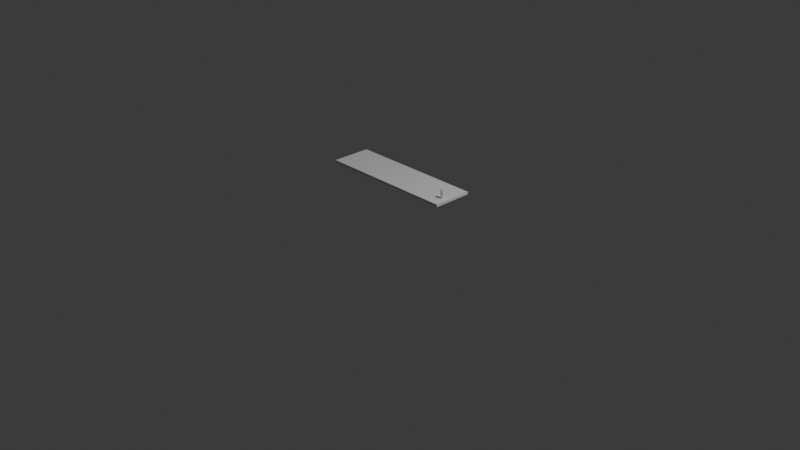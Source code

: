 # Source: blend.blend  (saved by Blender 4.2.66; exported with 4.5.12 LTS)
import bpy
from mathutils import Matrix  # noqa: F401  (used for matrix-valued properties, if any)

bpy.ops.wm.read_factory_settings(use_empty=True)
scene = bpy.context.scene
scene.name = 'Scene'

# ---- collections
col_collection = bpy.data.collections.new('Collection'); scene.collection.children.link(col_collection)

# ---- world
world_world = bpy.data.worlds.new('World'); scene.world = world_world
world_world.use_nodes = True; world_world.node_tree.nodes.clear()
_N = world_world.node_tree.nodes; _L = world_world.node_tree.links
n0 = _N.new('ShaderNodeOutputWorld'); n0.name = 'World Output'; n0.location = (300, 300)
n1 = _N.new('ShaderNodeBackground'); n1.name = 'Background'; n1.location = (10, 300)
n1.inputs[0].default_value = (0.05088, 0.05088, 0.05088, 1.0)
_L.new(n1.outputs[0], n0.inputs[0])
n0.is_active_output = True
world_world.color = (0.05088, 0.05088, 0.05088)
world_world.sun_shadow_jitter_overblur = 0.0

# ---- cameras
cam_camera = bpy.data.cameras.new('Camera')
cam_camera.clip_end = 100.0
cam_camera.ortho_scale = 7.314

# ---- lights
light_light = bpy.data.lights.new('Light', 'POINT')
light_light.energy = 1000.0
light_light.shadow_soft_size = 0.1

# ---- meshes
me_x = bpy.data.meshes.new('Куб')
me_x.from_pydata([(-1.0, 0.5395, -1.0), (-1.0, 0.5395, -0.9711), (-1.0, 1.0, -1.0), (-1.0, 1.0, -0.9711), (0.6053, 0.5395, -1.0), (0.6053, 0.5395, -0.9711), (0.6053, 1.0, -1.0), (0.6053, 1.0, -0.9711)], [], [(0, 1, 3, 2), (2, 3, 7, 6), (6, 7, 5, 4), (4, 5, 1, 0), (2, 6, 4, 0), (7, 3, 1, 5)])
_uv = me_x.uv_layers.new(name='UVКарта')
_uv.uv.foreach_set('vector', [0.375, 0.0, 0.625, 0.0, 0.625, 0.25, 0.375, 0.25, 0.375, 0.25, 0.625, 0.25, 0.625, 0.5, 0.375, 0.5, 0.375, 0.5, 0.625, 0.5, 0.625, 0.75, 0.375, 0.75, 0.375, 0.75, 0.625, 0.75, 0.625, 1.0, 0.375, 1.0, 0.125, 0.5, 0.375, 0.5, 0.375, 0.75, 0.125, 0.75, 0.625, 0.5, 0.875, 0.5, 0.875, 0.75, 0.625, 0.75])
me_x.update()
me_x_1 = bpy.data.meshes.new('Циліндр')
me_x_1.from_pydata([(0.0, 0.08, -1.0), (0.0, 0.08, -0.4302), (0.005023, 0.07984, -1.0), (0.005023, 0.07984, -0.4302), (0.01003, 0.07937, -1.0), (0.01003, 0.07937, -0.4302), (0.01499, 0.07858, -1.0), (0.01499, 0.07858, -0.4302), (0.0199, 0.07749, -1.0), (0.0199, 0.07749, -0.4302), (0.02472, 0.07608, -1.0), (0.02472, 0.07608, -0.4302), (0.02945, 0.07438, -1.0), (0.02945, 0.07438, -0.4302), (0.03406, 0.07239, -1.0), (0.03406, 0.07239, -0.4302), (0.03854, 0.0701, -1.0), (0.03854, 0.0701, -0.4302), (0.04287, 0.06755, -1.0), (0.04287, 0.06755, -0.4302), (0.04702, 0.06472, -1.0), (0.04702, 0.06472, -0.4302), (0.05099, 0.06164, -1.0), (0.05099, 0.06164, -0.4302), (0.05476, 0.05832, -1.0), (0.05476, 0.05832, -0.4302), (0.05832, 0.05476, -1.0), (0.05832, 0.05476, -0.4302), (0.06164, 0.05099, -1.0), (0.06164, 0.05099, -0.4302), (0.06472, 0.04702, -1.0), (0.06472, 0.04702, -0.4302), (0.06755, 0.04287, -1.0), (0.06755, 0.04287, -0.4302), (0.0701, 0.03854, -1.0), (0.0701, 0.03854, -0.4302), (0.07239, 0.03406, -1.0), (0.07239, 0.03406, -0.4302), (0.07438, 0.02945, -1.0), (0.07438, 0.02945, -0.4302), (0.07608, 0.02472, -1.0), (0.07608, 0.02472, -0.4302), (0.07749, 0.0199, -1.0), (0.07749, 0.0199, -0.4302), (0.07858, 0.01499, -1.0), (0.07858, 0.01499, -0.4302), (0.07937, 0.01003, -1.0), (0.07937, 0.01003, -0.4302), (0.07984, 0.005023, -1.0), (0.07984, 0.005023, -0.4302), (0.08, 0.0, -1.0), (0.08, 0.0, -0.4302), (0.07984, -0.005023, -1.0), (0.07984, -0.005023, -0.4302), (0.07937, -0.01003, -1.0), (0.07937, -0.01003, -0.4302), (0.07858, -0.01499, -1.0), (0.07858, -0.01499, -0.4302), (0.07749, -0.0199, -1.0), (0.07749, -0.0199, -0.4302), (0.07608, -0.02472, -1.0), (0.07608, -0.02472, -0.4302), (0.07438, -0.02945, -1.0), (0.07438, -0.02945, -0.4302), (0.07239, -0.03406, -1.0), (0.07239, -0.03406, -0.4302), (0.0701, -0.03854, -1.0), (0.0701, -0.03854, -0.4302), (0.06755, -0.04287, -1.0), (0.06755, -0.04287, -0.4302), (0.06472, -0.04702, -1.0), (0.06472, -0.04702, -0.4302), (0.06164, -0.05099, -1.0), (0.06164, -0.05099, -0.4302), (0.05832, -0.05476, -1.0), (0.05832, -0.05476, -0.4302), (0.05476, -0.05832, -1.0), (0.05476, -0.05832, -0.4302), (0.05099, -0.06164, -1.0), (0.05099, -0.06164, -0.4302), (0.04702, -0.06472, -1.0), (0.04702, -0.06472, -0.4302), (0.04287, -0.06755, -1.0), (0.04287, -0.06755, -0.4302), (0.03854, -0.0701, -1.0), (0.03854, -0.0701, -0.4302), (0.03406, -0.07239, -1.0), (0.03406, -0.07239, -0.4302), (0.02945, -0.07438, -1.0), (0.02945, -0.07438, -0.4302), (0.02472, -0.07608, -1.0), (0.02472, -0.07608, -0.4302), (0.0199, -0.07749, -1.0), (0.0199, -0.07749, -0.4302), (0.01499, -0.07858, -1.0), (0.01499, -0.07858, -0.4302), (0.01003, -0.07937, -1.0), (0.01003, -0.07937, -0.4302), (0.005023, -0.07984, -1.0), (0.005023, -0.07984, -0.4302), (0.0, -0.08, -1.0), (0.0, -0.08, -0.4302), (-0.005023, -0.07984, -1.0), (-0.005023, -0.07984, -0.4302), (-0.01003, -0.07937, -1.0), (-0.01003, -0.07937, -0.4302), (-0.01499, -0.07858, -1.0), (-0.01499, -0.07858, -0.4302), (-0.0199, -0.07749, -1.0), (-0.0199, -0.07749, -0.4302), (-0.02472, -0.07608, -1.0), (-0.02472, -0.07608, -0.4302), (-0.02945, -0.07438, -1.0), (-0.02945, -0.07438, -0.4302), (-0.03406, -0.07239, -1.0), (-0.03406, -0.07239, -0.4302), (-0.03854, -0.0701, -1.0), (-0.03854, -0.0701, -0.4302), (-0.04287, -0.06755, -1.0), (-0.04287, -0.06755, -0.4302), (-0.04702, -0.06472, -1.0), (-0.04702, -0.06472, -0.4302), (-0.05099, -0.06164, -1.0), (-0.05099, -0.06164, -0.4302), (-0.05476, -0.05832, -1.0), (-0.05476, -0.05832, -0.4302), (-0.05832, -0.05476, -1.0), (-0.05832, -0.05476, -0.4302), (-0.06164, -0.05099, -1.0), (-0.06164, -0.05099, -0.4302), (-0.06472, -0.04702, -1.0), (-0.06472, -0.04702, -0.4302), (-0.06755, -0.04287, -1.0), (-0.06755, -0.04287, -0.4302), (-0.0701, -0.03854, -1.0), (-0.0701, -0.03854, -0.4302), (-0.07239, -0.03406, -1.0), (-0.07239, -0.03406, -0.4302), (-0.07438, -0.02945, -1.0), (-0.07438, -0.02945, -0.4302), (-0.07608, -0.02472, -1.0), (-0.07608, -0.02472, -0.4302), (-0.07749, -0.0199, -1.0), (-0.07749, -0.0199, -0.4302), (-0.07858, -0.01499, -1.0), (-0.07858, -0.01499, -0.4302), (-0.07937, -0.01003, -1.0), (-0.07937, -0.01003, -0.4302), (-0.07984, -0.005023, -1.0), (-0.07984, -0.005023, -0.4302), (-0.08, 0.0, -1.0), (-0.08, 0.0, -0.4302), (-0.07984, 0.005023, -1.0), (-0.07984, 0.005023, -0.4302), (-0.07937, 0.01003, -1.0), (-0.07937, 0.01003, -0.4302), (-0.07858, 0.01499, -1.0), (-0.07858, 0.01499, -0.4302), (-0.07749, 0.0199, -1.0), (-0.07749, 0.0199, -0.4302), (-0.07608, 0.02472, -1.0), (-0.07608, 0.02472, -0.4302), (-0.07438, 0.02945, -1.0), (-0.07438, 0.02945, -0.4302), (-0.07239, 0.03406, -1.0), (-0.07239, 0.03406, -0.4302), (-0.0701, 0.03854, -1.0), (-0.0701, 0.03854, -0.4302), (-0.06755, 0.04287, -1.0), (-0.06755, 0.04287, -0.4302), (-0.06472, 0.04702, -1.0), (-0.06472, 0.04702, -0.4302), (-0.06164, 0.05099, -1.0), (-0.06164, 0.05099, -0.4302), (-0.05832, 0.05476, -1.0), (-0.05832, 0.05476, -0.4302), (-0.05476, 0.05832, -1.0), (-0.05476, 0.05832, -0.4302), (-0.05099, 0.06164, -1.0), (-0.05099, 0.06164, -0.4302), (-0.04702, 0.06472, -1.0), (-0.04702, 0.06472, -0.4302), (-0.04287, 0.06755, -1.0), (-0.04287, 0.06755, -0.4302), (-0.03854, 0.0701, -1.0), (-0.03854, 0.0701, -0.4302), (-0.03406, 0.07239, -1.0), (-0.03406, 0.07239, -0.4302), (-0.02945, 0.07438, -1.0), (-0.02945, 0.07438, -0.4302), (-0.02472, 0.07608, -1.0), (-0.02472, 0.07608, -0.4302), (-0.0199, 0.07749, -1.0), (-0.0199, 0.07749, -0.4302), (-0.01499, 0.07858, -1.0), (-0.01499, 0.07858, -0.4302), (-0.01003, 0.07937, -1.0), (-0.01003, 0.07937, -0.4302), (-0.005023, 0.07984, -1.0), (-0.005023, 0.07984, -0.4302), (0.0, 0.08, -0.4612), (0.005023, 0.07984, -0.4612), (0.01003, 0.07937, -0.4612), (0.01499, 0.07858, -0.4612), (0.0199, 0.07749, -0.4612), (0.02472, 0.07608, -0.4612), (0.02945, 0.07438, -0.4612), (0.03406, 0.07239, -0.4612), (0.03854, 0.0701, -0.4612), (0.04287, 0.06755, -0.4612), (0.04702, 0.06472, -0.4612), (0.05099, 0.06164, -0.4612), (0.05476, 0.05832, -0.4612), (0.05832, 0.05476, -0.4612), (0.06164, 0.05099, -0.4612), (0.06472, 0.04702, -0.4612), (0.06755, 0.04287, -0.4612), (0.0701, 0.03854, -0.4612), (0.07239, 0.03406, -0.4612), (0.07438, 0.02945, -0.4612), (0.07608, 0.02472, -0.4612), (0.07749, 0.0199, -0.4612), (0.07858, 0.01499, -0.4612), (0.07937, 0.01003, -0.4612), (0.07984, 0.005023, -0.4612), (0.08, 0.0, -0.4612), (0.07984, -0.005023, -0.4612), (0.07937, -0.01003, -0.4612), (0.07858, -0.01499, -0.4612), (0.07749, -0.0199, -0.4612), (0.07608, -0.02472, -0.4612), (0.07438, -0.02945, -0.4612), (0.07239, -0.03406, -0.4612), (0.0701, -0.03854, -0.4612), (0.06755, -0.04287, -0.4612), (0.06472, -0.04702, -0.4612), (0.06164, -0.05099, -0.4612), (0.05832, -0.05476, -0.4612), (0.05476, -0.05832, -0.4612), (0.05099, -0.06164, -0.4612), (0.04702, -0.06472, -0.4612), (0.04287, -0.06755, -0.4612), (0.03854, -0.0701, -0.4612), (0.03406, -0.07239, -0.4612), (0.02945, -0.07438, -0.4612), (0.02472, -0.07608, -0.4612), (0.0199, -0.07749, -0.4612), (0.01499, -0.07858, -0.4612), (0.01003, -0.07937, -0.4612), (0.005023, -0.07984, -0.4612), (0.0, -0.08, -0.4612), (-0.005023, -0.07984, -0.4612), (-0.01003, -0.07937, -0.4612), (-0.01499, -0.07858, -0.4612), (-0.0199, -0.07749, -0.4612), (-0.02472, -0.07608, -0.4612), (-0.02945, -0.07438, -0.4612), (-0.03406, -0.07239, -0.4612), (-0.03854, -0.0701, -0.4612), (-0.04287, -0.06755, -0.4612), (-0.04702, -0.06472, -0.4612), (-0.05099, -0.06164, -0.4612), (-0.05476, -0.05832, -0.4612), (-0.05832, -0.05476, -0.4612), (-0.06164, -0.05099, -0.4612), (-0.06472, -0.04702, -0.4612), (-0.06755, -0.04287, -0.4612), (-0.0701, -0.03854, -0.4612), (-0.07239, -0.03406, -0.4612), (-0.07438, -0.02945, -0.4612), (-0.07608, -0.02472, -0.4612), (-0.07749, -0.0199, -0.4612), (-0.07858, -0.01499, -0.4612), (-0.07937, -0.01003, -0.4612), (-0.07984, -0.005023, -0.4612), (-0.08, 0.0, -0.4612), (-0.07984, 0.005023, -0.4612), (-0.07937, 0.01003, -0.4612), (-0.07858, 0.01499, -0.4612), (-0.07749, 0.0199, -0.4612), (-0.07608, 0.02472, -0.4612), (-0.07438, 0.02945, -0.4612), (-0.07239, 0.03406, -0.4612), (-0.0701, 0.03854, -0.4612), (-0.06755, 0.04287, -0.4612), (-0.06472, 0.04702, -0.4612), (-0.06164, 0.05099, -0.4612), (-0.05832, 0.05476, -0.4612), (-0.05476, 0.05832, -0.4612), (-0.05099, 0.06164, -0.4612), (-0.04702, 0.06472, -0.4612), (-0.04287, 0.06755, -0.4612), (-0.03854, 0.0701, -0.4612), (-0.03406, 0.07239, -0.4612), (-0.02945, 0.07438, -0.4612), (-0.02472, 0.07608, -0.4612), (-0.0199, 0.07749, -0.4612), (-0.01499, 0.07858, -0.4612), (-0.01003, 0.07937, -0.4612), (-0.005023, 0.07984, -0.4612), (0.005023, 0.07984, -0.5147), (0.01003, 0.07937, -0.5147), (0.01499, 0.07858, -0.5147), (0.0199, 0.07749, -0.5147), (0.02472, 0.07608, -0.5147), (0.02945, 0.07438, -0.5147), (0.03406, 0.07239, -0.5147), (0.03854, 0.0701, -0.5147), (0.04287, 0.06755, -0.5147), (0.04702, 0.06472, -0.5147), (0.05099, 0.06164, -0.5147), (0.05476, 0.05832, -0.5147), (0.05832, 0.05476, -0.5147), (0.06164, 0.05099, -0.5147), (0.06472, 0.04702, -0.5147), (0.06755, 0.04287, -0.5147), (0.0701, 0.03854, -0.5147), (0.07239, 0.03406, -0.5147), (0.07438, 0.02945, -0.5147), (0.07608, 0.02472, -0.5147), (0.07749, 0.0199, -0.5147), (0.07858, 0.01499, -0.5147), (0.07937, 0.01003, -0.5147), (0.07984, 0.005023, -0.5147), (0.08, 0.0, -0.5147), (0.07984, -0.005023, -0.5147), (0.07937, -0.01003, -0.5147), (0.07858, -0.01499, -0.5147), (0.07749, -0.0199, -0.5147), (0.07608, -0.02472, -0.5147), (0.07438, -0.02945, -0.5147), (0.07239, -0.03406, -0.5147), (0.0701, -0.03854, -0.5147), (0.06755, -0.04287, -0.5147), (0.06472, -0.04702, -0.5147), (0.06164, -0.05099, -0.5147), (0.05832, -0.05476, -0.5147), (0.05476, -0.05832, -0.5147), (0.05099, -0.06164, -0.5147), (0.04702, -0.06472, -0.5147), (0.04287, -0.06755, -0.5147), (0.03854, -0.0701, -0.5147), (0.03406, -0.07239, -0.5147), (0.02945, -0.07438, -0.5147), (0.02472, -0.07608, -0.5147), (0.0199, -0.07749, -0.5147), (0.01499, -0.07858, -0.5147), (0.01003, -0.07937, -0.5147), (0.005023, -0.07984, -0.5147), (0.0, -0.08, -0.5147), (-0.005023, -0.07984, -0.5147), (-0.01003, -0.07937, -0.5147), (-0.01499, -0.07858, -0.5147), (-0.0199, -0.07749, -0.5147), (-0.02472, -0.07608, -0.5147), (-0.02945, -0.07438, -0.5147), (-0.03406, -0.07239, -0.5147), (-0.03854, -0.0701, -0.5147), (-0.04287, -0.06755, -0.5147), (-0.04702, -0.06472, -0.5147), (-0.05099, -0.06164, -0.5147), (-0.05476, -0.05832, -0.5147), (-0.05832, -0.05476, -0.5147), (-0.06164, -0.05099, -0.5147), (-0.06472, -0.04702, -0.5147), (-0.06755, -0.04287, -0.5147), (-0.0701, -0.03854, -0.5147), (-0.07239, -0.03406, -0.5147), (-0.07438, -0.02945, -0.5147), (-0.07608, -0.02472, -0.5147), (-0.07749, -0.0199, -0.5147), (-0.07858, -0.01499, -0.5147), (-0.07937, -0.01003, -0.5147), (-0.07984, -0.005023, -0.5147), (-0.08, 0.0, -0.5147), (-0.07984, 0.005023, -0.5147), (-0.07937, 0.01003, -0.5147), (-0.07858, 0.01499, -0.5147), (-0.07749, 0.0199, -0.5147), (-0.07608, 0.02472, -0.5147), (-0.07438, 0.02945, -0.5147), (-0.07239, 0.03406, -0.5147), (-0.0701, 0.03854, -0.5147), (-0.06755, 0.04287, -0.5147), (-0.06472, 0.04702, -0.5147), (-0.06164, 0.05099, -0.5147), (-0.05832, 0.05476, -0.5147), (-0.05476, 0.05832, -0.5147), (-0.05099, 0.06164, -0.5147), (-0.04702, 0.06472, -0.5147), (-0.04287, 0.06755, -0.5147), (-0.03854, 0.0701, -0.5147), (-0.03406, 0.07239, -0.5147), (-0.02945, 0.07438, -0.5147), (-0.02472, 0.07608, -0.5147), (-0.0199, 0.07749, -0.5147), (-0.01499, 0.07858, -0.5147), (-0.01003, 0.07937, -0.5147), (-0.005023, 0.07984, -0.5147), (0.0, 0.08, -0.5147), (0.0, 0.08, -0.4612), (0.005023, 0.07984, -0.4612), (0.01003, 0.07937, -0.4612), (0.01499, 0.07858, -0.4612), (0.0199, 0.07749, -0.4612), (0.02472, 0.07608, -0.4612), (0.02945, 0.07438, -0.4612), (0.03406, 0.07239, -0.4612), (0.03854, 0.0701, -0.4612), (0.04287, 0.06755, -0.4612), (0.04702, 0.06472, -0.4612), (0.05099, 0.06164, -0.4612), (0.05476, 0.05832, -0.4612), (0.05832, 0.05476, -0.4612), (0.06164, 0.05099, -0.4612), (0.06472, 0.04702, -0.4612), (0.06755, 0.04287, -0.4612), (0.0701, 0.03854, -0.4612), (0.07239, 0.03406, -0.4612), (0.07438, 0.02945, -0.4612), (0.07608, 0.02472, -0.4612), (0.07749, 0.0199, -0.4612), (0.07858, 0.01499, -0.4612), (0.07937, 0.01003, -0.4612), (0.07984, 0.005023, -0.4612), (0.08, 0.0, -0.4612), (0.07984, -0.005023, -0.4612), (0.07937, -0.01003, -0.4612), (0.07858, -0.01499, -0.4612), (0.07749, -0.0199, -0.4612), (0.07608, -0.02472, -0.4612), (0.07438, -0.02945, -0.4612), (0.07239, -0.03406, -0.4612), (0.0701, -0.03854, -0.4612), (0.06755, -0.04287, -0.4612), (0.06472, -0.04702, -0.4612), (0.06164, -0.05099, -0.4612), (0.05832, -0.05476, -0.4612), (0.05476, -0.05832, -0.4612), (0.05099, -0.06164, -0.4612), (0.04702, -0.06472, -0.4612), (0.04287, -0.06755, -0.4612), (0.03854, -0.0701, -0.4612), (0.03406, -0.07239, -0.4612), (0.02945, -0.07438, -0.4612), (0.02472, -0.07608, -0.4612), (0.0199, -0.07749, -0.4612), (0.01499, -0.07858, -0.4612), (0.01003, -0.07937, -0.4612), (0.005023, -0.07984, -0.4612), (0.0, -0.08, -0.4612), (-0.005023, -0.07984, -0.4612), (-0.01003, -0.07937, -0.4612), (-0.01499, -0.07858, -0.4612), (-0.0199, -0.07749, -0.4612), (-0.02472, -0.07608, -0.4612), (-0.02945, -0.07438, -0.4612), (-0.03406, -0.07239, -0.4612), (-0.03854, -0.0701, -0.4612), (-0.04287, -0.06755, -0.4612), (-0.04702, -0.06472, -0.4612), (-0.05099, -0.06164, -0.4612), (-0.05476, -0.05832, -0.4612), (-0.05832, -0.05476, -0.4612), (-0.06164, -0.05099, -0.4612), (-0.06472, -0.04702, -0.4612), (-0.06755, -0.04287, -0.4612), (-0.0701, -0.03854, -0.4612), (-0.07239, -0.03406, -0.4612), (-0.07438, -0.02945, -0.4612), (-0.07608, -0.02472, -0.4612), (-0.07749, -0.0199, -0.4612), (-0.07858, -0.01499, -0.4612), (-0.07937, -0.01003, -0.4612), (-0.07984, -0.005023, -0.4612), (-0.08, 0.0, -0.4612), (-0.07984, 0.005023, -0.4612), (-0.07937, 0.01003, -0.4612), (-0.07858, 0.01499, -0.4612), (-0.07749, 0.0199, -0.4612), (-0.07608, 0.02472, -0.4612), (-0.07438, 0.02945, -0.4612), (-0.07239, 0.03406, -0.4612), (-0.0701, 0.03854, -0.4612), (-0.06755, 0.04287, -0.4612), (-0.06472, 0.04702, -0.4612), (-0.06164, 0.05099, -0.4612), (-0.05832, 0.05476, -0.4612), (-0.05476, 0.05832, -0.4612), (-0.05099, 0.06164, -0.4612), (-0.04702, 0.06472, -0.4612), (-0.04287, 0.06755, -0.4612), (-0.03854, 0.0701, -0.4612), (-0.03406, 0.07239, -0.4612), (-0.02945, 0.07438, -0.4612), (-0.02472, 0.07608, -0.4612), (-0.0199, 0.07749, -0.4612), (-0.01499, 0.07858, -0.4612), (-0.01003, 0.07937, -0.4612), (-0.005023, 0.07984, -0.4612), (0.005023, 0.07984, -0.5147), (0.01003, 0.07937, -0.5147), (0.01499, 0.07858, -0.5147), (0.0199, 0.07749, -0.5147), (0.02472, 0.07608, -0.5147), (0.02945, 0.07438, -0.5147), (0.03406, 0.07239, -0.5147), (0.03854, 0.0701, -0.5147), (0.04287, 0.06755, -0.5147), (0.04702, 0.06472, -0.5147), (0.05099, 0.06164, -0.5147), (0.05476, 0.05832, -0.5147), (0.05832, 0.05476, -0.5147), (0.06164, 0.05099, -0.5147), (0.06472, 0.04702, -0.5147), (0.06755, 0.04287, -0.5147), (0.0701, 0.03854, -0.5147), (0.07239, 0.03406, -0.5147), (0.07438, 0.02945, -0.5147), (0.07608, 0.02472, -0.5147), (0.07749, 0.0199, -0.5147), (0.07858, 0.01499, -0.5147), (0.07937, 0.01003, -0.5147), (0.07984, 0.005023, -0.5147), (0.08, 0.0, -0.5147), (0.07984, -0.005023, -0.5147), (0.07937, -0.01003, -0.5147), (0.07858, -0.01499, -0.5147), (0.07749, -0.0199, -0.5147), (0.07608, -0.02472, -0.5147), (0.07438, -0.02945, -0.5147), (0.07239, -0.03406, -0.5147), (0.0701, -0.03854, -0.5147), (0.06755, -0.04287, -0.5147), (0.06472, -0.04702, -0.5147), (0.06164, -0.05099, -0.5147), (0.05832, -0.05476, -0.5147), (0.05476, -0.05832, -0.5147), (0.05099, -0.06164, -0.5147), (0.04702, -0.06472, -0.5147), (0.04287, -0.06755, -0.5147), (0.03854, -0.0701, -0.5147), (0.03406, -0.07239, -0.5147), (0.02945, -0.07438, -0.5147), (0.02472, -0.07608, -0.5147), (0.0199, -0.07749, -0.5147), (0.01499, -0.07858, -0.5147), (0.01003, -0.07937, -0.5147), (0.005023, -0.07984, -0.5147), (0.0, -0.08, -0.5147), (-0.005023, -0.07984, -0.5147), (-0.01003, -0.07937, -0.5147), (-0.01499, -0.07858, -0.5147), (-0.0199, -0.07749, -0.5147), (-0.02472, -0.07608, -0.5147), (-0.02945, -0.07438, -0.5147), (-0.03406, -0.07239, -0.5147), (-0.03854, -0.0701, -0.5147), (-0.04287, -0.06755, -0.5147), (-0.04702, -0.06472, -0.5147), (-0.05099, -0.06164, -0.5147), (-0.05476, -0.05832, -0.5147), (-0.05832, -0.05476, -0.5147), (-0.06164, -0.05099, -0.5147), (-0.06472, -0.04702, -0.5147), (-0.06755, -0.04287, -0.5147), (-0.0701, -0.03854, -0.5147), (-0.07239, -0.03406, -0.5147), (-0.07438, -0.02945, -0.5147), (-0.07608, -0.02472, -0.5147), (-0.07749, -0.0199, -0.5147), (-0.07858, -0.01499, -0.5147), (-0.07937, -0.01003, -0.5147), (-0.07984, -0.005023, -0.5147), (-0.08, 0.0, -0.5147), (-0.07984, 0.005023, -0.5147), (-0.07937, 0.01003, -0.5147), (-0.07858, 0.01499, -0.5147), (-0.07749, 0.0199, -0.5147), (-0.07608, 0.02472, -0.5147), (-0.07438, 0.02945, -0.5147), (-0.07239, 0.03406, -0.5147), (-0.0701, 0.03854, -0.5147), (-0.06755, 0.04287, -0.5147), (-0.06472, 0.04702, -0.5147), (-0.06164, 0.05099, -0.5147), (-0.05832, 0.05476, -0.5147), (-0.05476, 0.05832, -0.5147), (-0.05099, 0.06164, -0.5147), (-0.04702, 0.06472, -0.5147), (-0.04287, 0.06755, -0.5147), (-0.03854, 0.0701, -0.5147), (-0.03406, 0.07239, -0.5147), (-0.02945, 0.07438, -0.5147), (-0.02472, 0.07608, -0.5147), (-0.0199, 0.07749, -0.5147), (-0.01499, 0.07858, -0.5147), (-0.01003, 0.07937, -0.5147), (-0.005023, 0.07984, -0.5147), (0.0, 0.08, -0.5147), (0.0, 0.0576, -0.5072), (0.0, 0.0576, -0.4687), (-0.003617, 0.05749, -0.4687), (-0.007219, 0.05715, -0.4687), (-0.01079, 0.05658, -0.4687), (-0.01433, 0.05579, -0.4687), (-0.0178, 0.05478, -0.4687), (-0.0212, 0.05356, -0.4687), (-0.02453, 0.05212, -0.4687), (-0.02775, 0.05048, -0.4687), (-0.03086, 0.04864, -0.4687), (-0.03386, 0.0466, -0.4687), (-0.03672, 0.04438, -0.4687), (-0.03943, 0.04199, -0.4687), (-0.04199, 0.03943, -0.4687), (-0.04438, 0.03672, -0.4687), (-0.0466, 0.03386, -0.4687), (-0.04864, 0.03086, -0.4687), (-0.05048, 0.02775, -0.4687), (-0.05212, 0.02453, -0.4687), (-0.05356, 0.0212, -0.4687), (-0.05478, 0.0178, -0.4687), (-0.05579, 0.01433, -0.4687), (-0.05658, 0.01079, -0.4687), (-0.05715, 0.007219, -0.4687), (-0.05749, 0.003617, -0.4687), (-0.0576, -6.675e-08, -0.4687), (-0.05749, -0.003617, -0.4687), (-0.05715, -0.00722, -0.4687), (-0.05658, -0.01079, -0.4687), (-0.05579, -0.01433, -0.4687), (-0.05478, -0.0178, -0.4687), (-0.05356, -0.0212, -0.4687), (-0.05212, -0.02453, -0.4687), (-0.05048, -0.02775, -0.4687), (-0.04864, -0.03086, -0.4687), (-0.0466, -0.03386, -0.4687), (-0.04438, -0.03672, -0.4687), (-0.04199, -0.03943, -0.4687), (-0.03943, -0.04199, -0.4687), (-0.03672, -0.04438, -0.4687), (-0.03386, -0.0466, -0.4687), (-0.03086, -0.04864, -0.4687), (-0.02775, -0.05048, -0.4687), (-0.02453, -0.05212, -0.4687), (-0.0212, -0.05356, -0.4687), (-0.0178, -0.05478, -0.4687), (-0.01433, -0.05579, -0.4687), (-0.01079, -0.05658, -0.4687), (-0.007219, -0.05715, -0.4687), (-0.003617, -0.05749, -0.4687), (0.0, -0.0576, -0.4687), (0.003617, -0.05749, -0.4687), (0.007219, -0.05715, -0.4687), (0.01079, -0.05658, -0.4687), (0.01433, -0.05579, -0.4687), (0.0178, -0.05478, -0.4687), (0.0212, -0.05356, -0.4687), (0.02453, -0.05212, -0.4687), (0.02775, -0.05048, -0.4687), (0.03086, -0.04864, -0.4687), (0.03386, -0.0466, -0.4687), (0.03672, -0.04438, -0.4687), (0.03943, -0.04199, -0.4687), (0.04199, -0.03943, -0.4687), (0.04438, -0.03672, -0.4687), (0.0466, -0.03386, -0.4687), (0.04864, -0.03086, -0.4687), (0.05048, -0.02775, -0.4687), (0.05212, -0.02453, -0.4687), (0.05356, -0.0212, -0.4687), (0.05478, -0.0178, -0.4687), (0.05579, -0.01433, -0.4687), (0.05658, -0.01079, -0.4687), (0.05715, -0.00722, -0.4687), (0.05749, -0.003617, -0.4687), (0.0576, -6.675e-08, -0.4687), (0.05749, 0.003617, -0.4687), (0.05715, 0.007219, -0.4687), (0.05658, 0.01079, -0.4687), (0.05579, 0.01433, -0.4687), (0.05478, 0.0178, -0.4687), (0.05356, 0.0212, -0.4687), (0.05212, 0.02453, -0.4687), (0.05048, 0.02775, -0.4687), (0.04864, 0.03086, -0.4687), (0.0466, 0.03386, -0.4687), (0.04438, 0.03672, -0.4687), (0.04199, 0.03943, -0.4687), (0.03943, 0.04199, -0.4687), (0.03672, 0.04438, -0.4687), (0.03386, 0.0466, -0.4687), (0.03086, 0.04864, -0.4687), (0.02775, 0.05048, -0.4687), (0.02453, 0.05212, -0.4687), (0.0212, 0.05356, -0.4687), (0.0178, 0.05478, -0.4687), (0.01433, 0.05579, -0.4687), (0.01079, 0.05658, -0.4687), (0.007219, 0.05715, -0.4687), (0.003617, 0.05749, -0.4687), (0.003617, 0.05749, -0.5072), (0.007219, 0.05715, -0.5072), (0.01079, 0.05658, -0.5072), (0.01433, 0.05579, -0.5072), (0.0178, 0.05478, -0.5072), (0.0212, 0.05356, -0.5072), (0.02453, 0.05212, -0.5072), (0.02775, 0.05048, -0.5072), (0.03086, 0.04864, -0.5072), (0.03386, 0.0466, -0.5072), (0.03672, 0.04438, -0.5072), (0.03943, 0.04199, -0.5072), (0.04199, 0.03943, -0.5072), (0.04438, 0.03672, -0.5072), (0.0466, 0.03386, -0.5072), (0.04864, 0.03086, -0.5072), (0.05048, 0.02775, -0.5072), (0.05212, 0.02453, -0.5072), (0.05356, 0.0212, -0.5072), (0.05478, 0.0178, -0.5072), (0.05579, 0.01433, -0.5072), (0.05658, 0.01079, -0.5072), (0.05715, 0.007219, -0.5072), (0.05749, 0.003617, -0.5072), (0.0576, -6.675e-08, -0.5072), (0.05749, -0.003617, -0.5072), (0.05715, -0.00722, -0.5072), (0.05658, -0.01079, -0.5072), (0.05579, -0.01433, -0.5072), (0.05478, -0.0178, -0.5072), (0.05356, -0.0212, -0.5072), (0.05212, -0.02453, -0.5072), (0.05048, -0.02775, -0.5072), (0.04864, -0.03086, -0.5072), (0.0466, -0.03386, -0.5072), (0.04438, -0.03672, -0.5072), (0.04199, -0.03943, -0.5072), (0.03943, -0.04199, -0.5072), (0.03672, -0.04438, -0.5072), (0.03386, -0.0466, -0.5072), (0.03086, -0.04864, -0.5072), (0.02775, -0.05048, -0.5072), (0.02453, -0.05212, -0.5072), (0.0212, -0.05356, -0.5072), (0.0178, -0.05478, -0.5072), (0.01433, -0.05579, -0.5072), (0.01079, -0.05658, -0.5072), (0.007219, -0.05715, -0.5072), (0.003617, -0.05749, -0.5072), (0.0, -0.0576, -0.5072), (-0.003617, -0.05749, -0.5072), (-0.007219, -0.05715, -0.5072), (-0.01079, -0.05658, -0.5072), (-0.01433, -0.05579, -0.5072), (-0.0178, -0.05478, -0.5072), (-0.0212, -0.05356, -0.5072), (-0.02453, -0.05212, -0.5072), (-0.02775, -0.05048, -0.5072), (-0.03086, -0.04864, -0.5072), (-0.03386, -0.0466, -0.5072), (-0.03672, -0.04438, -0.5072), (-0.03943, -0.04199, -0.5072), (-0.04199, -0.03943, -0.5072), (-0.04438, -0.03672, -0.5072), (-0.0466, -0.03386, -0.5072), (-0.04864, -0.03086, -0.5072), (-0.05048, -0.02775, -0.5072), (-0.05212, -0.02453, -0.5072), (-0.05356, -0.0212, -0.5072), (-0.05478, -0.0178, -0.5072), (-0.05579, -0.01433, -0.5072), (-0.05658, -0.01079, -0.5072), (-0.05715, -0.00722, -0.5072), (-0.05749, -0.003617, -0.5072), (-0.0576, -6.675e-08, -0.5072), (-0.05749, 0.003617, -0.5072), (-0.05715, 0.007219, -0.5072), (-0.05658, 0.01079, -0.5072), (-0.05579, 0.01433, -0.5072), (-0.05478, 0.0178, -0.5072), (-0.05356, 0.0212, -0.5072), (-0.05212, 0.02453, -0.5072), (-0.05048, 0.02775, -0.5072), (-0.04864, 0.03086, -0.5072), (-0.0466, 0.03386, -0.5072), (-0.04438, 0.03672, -0.5072), (-0.04199, 0.03943, -0.5072), (-0.03943, 0.04199, -0.5072), (-0.03672, 0.04438, -0.5072), (-0.03386, 0.0466, -0.5072), (-0.03086, 0.04864, -0.5072), (-0.02775, 0.05048, -0.5072), (-0.02453, 0.05212, -0.5072), (-0.0212, 0.05356, -0.5072), (-0.0178, 0.05478, -0.5072), (-0.01433, 0.05579, -0.5072), (-0.01079, 0.05658, -0.5072), (-0.007219, 0.05715, -0.5072), (-0.003617, 0.05749, -0.5072)], [], [(200, 1, 3, 201), (201, 3, 5, 202), (202, 5, 7, 203), (203, 7, 9, 204), (204, 9, 11, 205), (205, 11, 13, 206), (206, 13, 15, 207), (207, 15, 17, 208), (208, 17, 19, 209), (209, 19, 21, 210), (210, 21, 23, 211), (211, 23, 25, 212), (212, 25, 27, 213), (213, 27, 29, 214), (214, 29, 31, 215), (215, 31, 33, 216), (216, 33, 35, 217), (217, 35, 37, 218), (218, 37, 39, 219), (219, 39, 41, 220), (220, 41, 43, 221), (221, 43, 45, 222), (222, 45, 47, 223), (223, 47, 49, 224), (224, 49, 51, 225), (225, 51, 53, 226), (226, 53, 55, 227), (227, 55, 57, 228), (228, 57, 59, 229), (229, 59, 61, 230), (230, 61, 63, 231), (231, 63, 65, 232), (232, 65, 67, 233), (233, 67, 69, 234), (234, 69, 71, 235), (235, 71, 73, 236), (236, 73, 75, 237), (237, 75, 77, 238), (238, 77, 79, 239), (239, 79, 81, 240), (240, 81, 83, 241), (241, 83, 85, 242), (242, 85, 87, 243), (243, 87, 89, 244), (244, 89, 91, 245), (245, 91, 93, 246), (246, 93, 95, 247), (247, 95, 97, 248), (248, 97, 99, 249), (249, 99, 101, 250), (250, 101, 103, 251), (251, 103, 105, 252), (252, 105, 107, 253), (253, 107, 109, 254), (254, 109, 111, 255), (255, 111, 113, 256), (256, 113, 115, 257), (257, 115, 117, 258), (258, 117, 119, 259), (259, 119, 121, 260), (260, 121, 123, 261), (261, 123, 125, 262), (262, 125, 127, 263), (263, 127, 129, 264), (264, 129, 131, 265), (265, 131, 133, 266), (266, 133, 135, 267), (267, 135, 137, 268), (268, 137, 139, 269), (269, 139, 141, 270), (270, 141, 143, 271), (271, 143, 145, 272), (272, 145, 147, 273), (273, 147, 149, 274), (274, 149, 151, 275), (275, 151, 153, 276), (276, 153, 155, 277), (277, 155, 157, 278), (278, 157, 159, 279), (279, 159, 161, 280), (280, 161, 163, 281), (281, 163, 165, 282), (282, 165, 167, 283), (283, 167, 169, 284), (284, 169, 171, 285), (285, 171, 173, 286), (286, 173, 175, 287), (287, 175, 177, 288), (288, 177, 179, 289), (289, 179, 181, 290), (290, 181, 183, 291), (291, 183, 185, 292), (292, 185, 187, 293), (293, 187, 189, 294), (294, 189, 191, 295), (295, 191, 193, 296), (296, 193, 195, 297), (297, 195, 197, 298), (3, 1, 199, 197, 195, 193, 191, 189, 187, 185, 183, 181, 179, 177, 175, 173, 171, 169, 167, 165, 163, 161, 159, 157, 155, 153, 151, 149, 147, 145, 143, 141, 139, 137, 135, 133, 131, 129, 127, 125, 123, 121, 119, 117, 115, 113, 111, 109, 107, 105, 103, 101, 99, 97, 95, 93, 91, 89, 87, 85, 83, 81, 79, 77, 75, 73, 71, 69, 67, 65, 63, 61, 59, 57, 55, 53, 51, 49, 47, 45, 43, 41, 39, 37, 35, 33, 31, 29, 27, 25, 23, 21, 19, 17, 15, 13, 11, 9, 7, 5), (298, 197, 199, 299), (299, 199, 1, 200), (0, 2, 4, 6, 8, 10, 12, 14, 16, 18, 20, 22, 24, 26, 28, 30, 32, 34, 36, 38, 40, 42, 44, 46, 48, 50, 52, 54, 56, 58, 60, 62, 64, 66, 68, 70, 72, 74, 76, 78, 80, 82, 84, 86, 88, 90, 92, 94, 96, 98, 100, 102, 104, 106, 108, 110, 112, 114, 116, 118, 120, 122, 124, 126, 128, 130, 132, 134, 136, 138, 140, 142, 144, 146, 148, 150, 152, 154, 156, 158, 160, 162, 164, 166, 168, 170, 172, 174, 176, 178, 180, 182, 184, 186, 188, 190, 192, 194, 196, 198), (266, 267, 634, 635), (341, 340, 741, 742), (267, 268, 633, 634), (340, 339, 740, 741), (268, 269, 632, 633), (339, 338, 739, 740), (269, 270, 631, 632), (338, 337, 738, 739), (270, 271, 630, 631), (337, 336, 737, 738), (271, 272, 629, 630), (336, 335, 736, 737), (272, 273, 628, 629), (335, 334, 735, 736), (273, 274, 627, 628), (334, 333, 734, 735), (274, 275, 626, 627), (333, 332, 733, 734), (275, 276, 625, 626), (332, 331, 732, 733), (276, 277, 624, 625), (331, 330, 731, 732), (277, 278, 623, 624), (330, 329, 730, 731), (278, 279, 622, 623), (329, 328, 729, 730), (279, 280, 621, 622), (328, 327, 728, 729), (280, 281, 620, 621), (327, 326, 727, 728), (281, 282, 619, 620), (326, 325, 726, 727), (282, 283, 618, 619), (325, 324, 725, 726), (283, 284, 617, 618), (324, 323, 724, 725), (284, 285, 616, 617), (323, 322, 723, 724), (285, 286, 615, 616), (322, 321, 722, 723), (286, 287, 614, 615), (321, 320, 721, 722), (287, 288, 613, 614), (320, 319, 720, 721), (288, 289, 612, 613), (319, 318, 719, 720), (289, 290, 611, 612), (318, 317, 718, 719), (290, 291, 610, 611), (317, 316, 717, 718), (291, 292, 609, 610), (316, 315, 716, 717), (292, 293, 608, 609), (315, 314, 715, 716), (293, 294, 607, 608), (314, 313, 714, 715), (294, 295, 606, 607), (313, 312, 713, 714), (295, 296, 605, 606), (312, 311, 712, 713), (296, 297, 604, 605), (311, 310, 711, 712), (297, 298, 603, 604), (310, 309, 710, 711), (298, 299, 602, 603), (309, 308, 709, 710), (299, 200, 601, 602), (308, 307, 708, 709), (307, 306, 707, 708), (306, 305, 706, 707), (305, 304, 705, 706), (304, 303, 704, 705), (200, 201, 700, 601), (303, 302, 703, 704), (201, 202, 699, 700), (302, 301, 702, 703), (202, 203, 698, 699), (301, 300, 701, 702), (203, 204, 697, 698), (300, 399, 600, 701), (204, 205, 696, 697), (205, 206, 695, 696), (206, 207, 694, 695), (207, 208, 693, 694), (208, 209, 692, 693), (399, 398, 799, 600), (209, 210, 691, 692), (398, 397, 798, 799), (210, 211, 690, 691), (397, 396, 797, 798), (211, 212, 689, 690), (396, 395, 796, 797), (212, 213, 688, 689), (395, 394, 795, 796), (213, 214, 687, 688), (394, 393, 794, 795), (214, 215, 686, 687), (393, 392, 793, 794), (215, 216, 685, 686), (392, 391, 792, 793), (0, 399, 300, 2), (2, 300, 301, 4), (4, 301, 302, 6), (6, 302, 303, 8), (8, 303, 304, 10), (10, 304, 305, 12), (12, 305, 306, 14), (14, 306, 307, 16), (16, 307, 308, 18), (18, 308, 309, 20), (20, 309, 310, 22), (22, 310, 311, 24), (24, 311, 312, 26), (26, 312, 313, 28), (28, 313, 314, 30), (30, 314, 315, 32), (32, 315, 316, 34), (34, 316, 317, 36), (36, 317, 318, 38), (38, 318, 319, 40), (40, 319, 320, 42), (42, 320, 321, 44), (44, 321, 322, 46), (46, 322, 323, 48), (48, 323, 324, 50), (50, 324, 325, 52), (52, 325, 326, 54), (54, 326, 327, 56), (56, 327, 328, 58), (58, 328, 329, 60), (60, 329, 330, 62), (62, 330, 331, 64), (64, 331, 332, 66), (66, 332, 333, 68), (68, 333, 334, 70), (70, 334, 335, 72), (72, 335, 336, 74), (74, 336, 337, 76), (76, 337, 338, 78), (78, 338, 339, 80), (80, 339, 340, 82), (82, 340, 341, 84), (84, 341, 342, 86), (86, 342, 343, 88), (88, 343, 344, 90), (90, 344, 345, 92), (92, 345, 346, 94), (94, 346, 347, 96), (96, 347, 348, 98), (98, 348, 349, 100), (100, 349, 350, 102), (102, 350, 351, 104), (104, 351, 352, 106), (106, 352, 353, 108), (108, 353, 354, 110), (110, 354, 355, 112), (112, 355, 356, 114), (114, 356, 357, 116), (116, 357, 358, 118), (118, 358, 359, 120), (120, 359, 360, 122), (122, 360, 361, 124), (124, 361, 362, 126), (126, 362, 363, 128), (128, 363, 364, 130), (130, 364, 365, 132), (132, 365, 366, 134), (134, 366, 367, 136), (136, 367, 368, 138), (138, 368, 369, 140), (140, 369, 370, 142), (142, 370, 371, 144), (144, 371, 372, 146), (146, 372, 373, 148), (148, 373, 374, 150), (150, 374, 375, 152), (152, 375, 376, 154), (154, 376, 377, 156), (156, 377, 378, 158), (158, 378, 379, 160), (160, 379, 380, 162), (162, 380, 381, 164), (164, 381, 382, 166), (166, 382, 383, 168), (168, 383, 384, 170), (170, 384, 385, 172), (172, 385, 386, 174), (174, 386, 387, 176), (176, 387, 388, 178), (178, 388, 389, 180), (180, 389, 390, 182), (182, 390, 391, 184), (184, 391, 392, 186), (186, 392, 393, 188), (188, 393, 394, 190), (190, 394, 395, 192), (192, 395, 396, 194), (194, 396, 397, 196), (196, 397, 398, 198), (198, 398, 399, 0), (380, 281, 481, 580), (329, 230, 430, 529), (381, 282, 482, 581), (330, 231, 431, 530), (382, 283, 483, 582), (331, 232, 432, 531), (383, 284, 484, 583), (332, 233, 433, 532), (384, 285, 485, 584), (333, 234, 434, 533), (385, 286, 486, 585), (334, 235, 435, 534), (386, 287, 487, 586), (335, 236, 436, 535), (387, 288, 488, 587), (336, 237, 437, 536), (388, 289, 489, 588), (337, 238, 438, 537), (389, 290, 490, 589), (338, 239, 439, 538), (390, 291, 491, 590), (339, 240, 440, 539), (391, 292, 492, 591), (340, 241, 441, 540), (392, 293, 493, 592), (341, 242, 442, 541), (393, 294, 494, 593), (342, 243, 443, 542), (394, 295, 495, 594), (343, 244, 444, 543), (395, 296, 496, 595), (344, 245, 445, 544), (396, 297, 497, 596), (345, 246, 446, 545), (397, 298, 498, 597), (346, 247, 447, 546), (398, 299, 499, 598), (347, 248, 448, 547), (348, 249, 449, 548), (349, 250, 450, 549), (350, 251, 451, 550), (351, 252, 452, 551), (300, 201, 401, 500), (352, 253, 453, 552), (301, 202, 402, 501), (353, 254, 454, 553), (302, 203, 403, 502), (354, 255, 455, 554), (303, 204, 404, 503), (355, 256, 456, 555), (304, 205, 405, 504), (356, 257, 457, 556), (305, 206, 406, 505), (200, 399, 599, 400), (357, 258, 458, 557), (306, 207, 407, 506), (358, 259, 459, 558), (307, 208, 408, 507), (359, 260, 460, 559), (308, 209, 409, 508), (360, 261, 461, 560), (309, 210, 410, 509), (361, 262, 462, 561), (310, 211, 411, 510), (362, 263, 463, 562), (311, 212, 412, 511), (363, 264, 464, 563), (312, 213, 413, 512), (364, 265, 465, 564), (313, 214, 414, 513), (365, 266, 466, 565), (314, 215, 415, 514), (366, 267, 467, 566), (315, 216, 416, 515), (367, 268, 468, 567), (316, 217, 417, 516), (368, 269, 469, 568), (317, 218, 418, 517), (369, 270, 470, 569), (318, 219, 419, 518), (370, 271, 471, 570), (319, 220, 420, 519), (371, 272, 472, 571), (320, 221, 421, 520), (372, 273, 473, 572), (321, 222, 422, 521), (373, 274, 474, 573), (322, 223, 423, 522), (374, 275, 475, 574), (323, 224, 424, 523), (375, 276, 476, 575), (324, 225, 425, 524), (376, 277, 477, 576), (325, 226, 426, 525), (377, 278, 478, 577), (326, 227, 427, 526), (378, 279, 479, 578), (327, 228, 428, 527), (379, 280, 480, 579), (328, 229, 429, 528), (799, 602, 601, 600), (798, 603, 602, 799), (797, 604, 603, 798), (796, 605, 604, 797), (795, 606, 605, 796), (794, 607, 606, 795), (793, 608, 607, 794), (792, 609, 608, 793), (791, 610, 609, 792), (790, 611, 610, 791), (789, 612, 611, 790), (788, 613, 612, 789), (787, 614, 613, 788), (786, 615, 614, 787), (785, 616, 615, 786), (784, 617, 616, 785), (783, 618, 617, 784), (782, 619, 618, 783), (781, 620, 619, 782), (780, 621, 620, 781), (779, 622, 621, 780), (778, 623, 622, 779), (777, 624, 623, 778), (776, 625, 624, 777), (775, 626, 625, 776), (774, 627, 626, 775), (773, 628, 627, 774), (772, 629, 628, 773), (771, 630, 629, 772), (770, 631, 630, 771), (769, 632, 631, 770), (768, 633, 632, 769), (767, 634, 633, 768), (766, 635, 634, 767), (765, 636, 635, 766), (764, 637, 636, 765), (763, 638, 637, 764), (762, 639, 638, 763), (761, 640, 639, 762), (760, 641, 640, 761), (759, 642, 641, 760), (758, 643, 642, 759), (757, 644, 643, 758), (756, 645, 644, 757), (755, 646, 645, 756), (754, 647, 646, 755), (753, 648, 647, 754), (752, 649, 648, 753), (751, 650, 649, 752), (750, 651, 650, 751), (749, 652, 651, 750), (748, 653, 652, 749), (747, 654, 653, 748), (746, 655, 654, 747), (745, 656, 655, 746), (744, 657, 656, 745), (743, 658, 657, 744), (742, 659, 658, 743), (741, 660, 659, 742), (740, 661, 660, 741), (739, 662, 661, 740), (738, 663, 662, 739), (737, 664, 663, 738), (736, 665, 664, 737), (735, 666, 665, 736), (734, 667, 666, 735), (733, 668, 667, 734), (732, 669, 668, 733), (731, 670, 669, 732), (730, 671, 670, 731), (729, 672, 671, 730), (728, 673, 672, 729), (727, 674, 673, 728), (726, 675, 674, 727), (725, 676, 675, 726), (724, 677, 676, 725), (723, 678, 677, 724), (722, 679, 678, 723), (721, 680, 679, 722), (720, 681, 680, 721), (719, 682, 681, 720), (718, 683, 682, 719), (717, 684, 683, 718), (716, 685, 684, 717), (715, 686, 685, 716), (714, 687, 686, 715), (713, 688, 687, 714), (712, 689, 688, 713), (711, 690, 689, 712), (710, 691, 690, 711), (709, 692, 691, 710), (708, 693, 692, 709), (707, 694, 693, 708), (706, 695, 694, 707), (705, 696, 695, 706), (704, 697, 696, 705), (703, 698, 697, 704), (702, 699, 698, 703), (701, 700, 699, 702), (600, 601, 700, 701), (342, 341, 742, 743), (265, 266, 635, 636), (343, 342, 743, 744), (264, 265, 636, 637), (344, 343, 744, 745), (263, 264, 637, 638), (345, 344, 745, 746), (262, 263, 638, 639), (346, 345, 746, 747), (261, 262, 639, 640), (347, 346, 747, 748), (260, 261, 640, 641), (348, 347, 748, 749), (259, 260, 641, 642), (349, 348, 749, 750), (258, 259, 642, 643), (350, 349, 750, 751), (257, 258, 643, 644), (351, 350, 751, 752), (256, 257, 644, 645), (352, 351, 752, 753), (255, 256, 645, 646), (353, 352, 753, 754), (254, 255, 646, 647), (354, 353, 754, 755), (253, 254, 647, 648), (355, 354, 755, 756), (252, 253, 648, 649), (356, 355, 756, 757), (251, 252, 649, 650), (357, 356, 757, 758), (250, 251, 650, 651), (358, 357, 758, 759), (249, 250, 651, 652), (359, 358, 759, 760), (248, 249, 652, 653), (360, 359, 760, 761), (247, 248, 653, 654), (361, 360, 761, 762), (246, 247, 654, 655), (362, 361, 762, 763), (245, 246, 655, 656), (363, 362, 763, 764), (244, 245, 656, 657), (364, 363, 764, 765), (243, 244, 657, 658), (365, 364, 765, 766), (242, 243, 658, 659), (366, 365, 766, 767), (241, 242, 659, 660), (367, 366, 767, 768), (240, 241, 660, 661), (368, 367, 768, 769), (239, 240, 661, 662), (369, 368, 769, 770), (238, 239, 662, 663), (370, 369, 770, 771), (237, 238, 663, 664), (371, 370, 771, 772), (236, 237, 664, 665), (372, 371, 772, 773), (235, 236, 665, 666), (373, 372, 773, 774), (234, 235, 666, 667), (374, 373, 774, 775), (233, 234, 667, 668), (375, 374, 775, 776), (232, 233, 668, 669), (376, 375, 776, 777), (231, 232, 669, 670), (377, 376, 777, 778), (230, 231, 670, 671), (378, 377, 778, 779), (229, 230, 671, 672), (379, 378, 779, 780), (228, 229, 672, 673), (380, 379, 780, 781), (227, 228, 673, 674), (381, 380, 781, 782), (226, 227, 674, 675), (382, 381, 782, 783), (225, 226, 675, 676), (383, 382, 783, 784), (224, 225, 676, 677), (384, 383, 784, 785), (223, 224, 677, 678), (385, 384, 785, 786), (222, 223, 678, 679), (386, 385, 786, 787), (221, 222, 679, 680), (387, 386, 787, 788), (220, 221, 680, 681), (388, 387, 788, 789), (219, 220, 681, 682), (389, 388, 789, 790), (218, 219, 682, 683), (390, 389, 790, 791), (217, 218, 683, 684), (391, 390, 791, 792), (216, 217, 684, 685)])
_uv = me_x_1.uv_layers.new(name='UVКарта')
_uv.uv.foreach_set('vector', [1.0, 0.9728, 1.0, 1.0, 0.99, 1.0, 0.99, 0.9728, 0.99, 0.9728, 0.99, 1.0, 0.98, 1.0, 0.98, 0.9728, 0.98, 0.9728, 0.98, 1.0, 0.97, 1.0, 0.97, 0.9728, 0.97, 0.9728, 0.97, 1.0, 0.96, 1.0, 0.96, 0.9728, 0.96, 0.9728, 0.96, 1.0, 0.95, 1.0, 0.95, 0.9728, 0.95, 0.9728, 0.95, 1.0, 0.94, 1.0, 0.94, 0.9728, 0.94, 0.9728, 0.94, 1.0, 0.93, 1.0, 0.93, 0.9728, 0.93, 0.9728, 0.93, 1.0, 0.92, 1.0, 0.92, 0.9728, 0.92, 0.9728, 0.92, 1.0, 0.91, 1.0, 0.91, 0.9728, 0.91, 0.9728, 0.91, 1.0, 0.9, 1.0, 0.9, 0.9728, 0.9, 0.9728, 0.9, 1.0, 0.89, 1.0, 0.89, 0.9728, 0.89, 0.9728, 0.89, 1.0, 0.88, 1.0, 0.88, 0.9728, 0.88, 0.9728, 0.88, 1.0, 0.87, 1.0, 0.87, 0.9728, 0.87, 0.9728, 0.87, 1.0, 0.86, 1.0, 0.86, 0.9728, 0.86, 0.9728, 0.86, 1.0, 0.85, 1.0, 0.85, 0.9728, 0.85, 0.9728, 0.85, 1.0, 0.84, 1.0, 0.84, 0.9728, 0.84, 0.9728, 0.84, 1.0, 0.83, 1.0, 0.83, 0.9728, 0.83, 0.9728, 0.83, 1.0, 0.82, 1.0, 0.82, 0.9728, 0.82, 0.9728, 0.82, 1.0, 0.81, 1.0, 0.81, 0.9728, 0.81, 0.9728, 0.81, 1.0, 0.8, 1.0, 0.8, 0.9728, 0.8, 0.9728, 0.8, 1.0, 0.79, 1.0, 0.79, 0.9728, 0.79, 0.9728, 0.79, 1.0, 0.78, 1.0, 0.78, 0.9728, 0.78, 0.9728, 0.78, 1.0, 0.77, 1.0, 0.77, 0.9728, 0.77, 0.9728, 0.77, 1.0, 0.76, 1.0, 0.76, 0.9728, 0.76, 0.9728, 0.76, 1.0, 0.75, 1.0, 0.75, 0.9728, 0.75, 0.9728, 0.75, 1.0, 0.74, 1.0, 0.74, 0.9728, 0.74, 0.9728, 0.74, 1.0, 0.73, 1.0, 0.73, 0.9728, 0.73, 0.9728, 0.73, 1.0, 0.72, 1.0, 0.72, 0.9728, 0.72, 0.9728, 0.72, 1.0, 0.71, 1.0, 0.71, 0.9728, 0.71, 0.9728, 0.71, 1.0, 0.7, 1.0, 0.7, 0.9728, 0.7, 0.9728, 0.7, 1.0, 0.69, 1.0, 0.69, 0.9728, 0.69, 0.9728, 0.69, 1.0, 0.68, 1.0, 0.68, 0.9728, 0.68, 0.9728, 0.68, 1.0, 0.67, 1.0, 0.67, 0.9728, 0.67, 0.9728, 0.67, 1.0, 0.66, 1.0, 0.66, 0.9728, 0.66, 0.9728, 0.66, 1.0, 0.65, 1.0, 0.65, 0.9728, 0.65, 0.9728, 0.65, 1.0, 0.64, 1.0, 0.64, 0.9728, 0.64, 0.9728, 0.64, 1.0, 0.63, 1.0, 0.63, 0.9728, 0.63, 0.9728, 0.63, 1.0, 0.62, 1.0, 0.62, 0.9728, 0.62, 0.9728, 0.62, 1.0, 0.61, 1.0, 0.61, 0.9728, 0.61, 0.9728, 0.61, 1.0, 0.6, 1.0, 0.6, 0.9728, 0.6, 0.9728, 0.6, 1.0, 0.59, 1.0, 0.59, 0.9728, 0.59, 0.9728, 0.59, 1.0, 0.58, 1.0, 0.58, 0.9728, 0.58, 0.9728, 0.58, 1.0, 0.57, 1.0, 0.57, 0.9728, 0.57, 0.9728, 0.57, 1.0, 0.56, 1.0, 0.56, 0.9728, 0.56, 0.9728, 0.56, 1.0, 0.55, 1.0, 0.55, 0.9728, 0.55, 0.9728, 0.55, 1.0, 0.54, 1.0, 0.54, 0.9728, 0.54, 0.9728, 0.54, 1.0, 0.53, 1.0, 0.53, 0.9728, 0.53, 0.9728, 0.53, 1.0, 0.52, 1.0, 0.52, 0.9728, 0.52, 0.9728, 0.52, 1.0, 0.51, 1.0, 0.51, 0.9728, 0.51, 0.9728, 0.51, 1.0, 0.5, 1.0, 0.5, 0.9728, 0.5, 0.9728, 0.5, 1.0, 0.49, 1.0, 0.49, 0.9728, 0.49, 0.9728, 0.49, 1.0, 0.48, 1.0, 0.48, 0.9728, 0.48, 0.9728, 0.48, 1.0, 0.47, 1.0, 0.47, 0.9728, 0.47, 0.9728, 0.47, 1.0, 0.46, 1.0, 0.46, 0.9728, 0.46, 0.9728, 0.46, 1.0, 0.45, 1.0, 0.45, 0.9728, 0.45, 0.9728, 0.45, 1.0, 0.44, 1.0, 0.44, 0.9728, 0.44, 0.9728, 0.44, 1.0, 0.43, 1.0, 0.43, 0.9728, 0.43, 0.9728, 0.43, 1.0, 0.42, 1.0, 0.42, 0.9728, 0.42, 0.9728, 0.42, 1.0, 0.41, 1.0, 0.41, 0.9728, 0.41, 0.9728, 0.41, 1.0, 0.4, 1.0, 0.4, 0.9728, 0.4, 0.9728, 0.4, 1.0, 0.39, 1.0, 0.39, 0.9728, 0.39, 0.9728, 0.39, 1.0, 0.38, 1.0, 0.38, 0.9728, 0.38, 0.9728, 0.38, 1.0, 0.37, 1.0, 0.37, 0.9728, 0.37, 0.9728, 0.37, 1.0, 0.36, 1.0, 0.36, 0.9728, 0.36, 0.9728, 0.36, 1.0, 0.35, 1.0, 0.35, 0.9728, 0.35, 0.9728, 0.35, 1.0, 0.34, 1.0, 0.34, 0.9728, 0.34, 0.9728, 0.34, 1.0, 0.33, 1.0, 0.33, 0.9728, 0.33, 0.9728, 0.33, 1.0, 0.32, 1.0, 0.32, 0.9728, 0.32, 0.9728, 0.32, 1.0, 0.31, 1.0, 0.31, 0.9728, 0.31, 0.9728, 0.31, 1.0, 0.3, 1.0, 0.3, 0.9728, 0.3, 0.9728, 0.3, 1.0, 0.29, 1.0, 0.29, 0.9728, 0.29, 0.9728, 0.29, 1.0, 0.28, 1.0, 0.28, 0.9728, 0.28, 0.9728, 0.28, 1.0, 0.27, 1.0, 0.27, 0.9728, 0.27, 0.9728, 0.27, 1.0, 0.26, 1.0, 0.26, 0.9728, 0.26, 0.9728, 0.26, 1.0, 0.25, 1.0, 0.25, 0.9728, 0.25, 0.9728, 0.25, 1.0, 0.24, 1.0, 0.24, 0.9728, 0.24, 0.9728, 0.24, 1.0, 0.23, 1.0, 0.23, 0.9728, 0.23, 0.9728, 0.23, 1.0, 0.22, 1.0, 0.22, 0.9728, 0.22, 0.9728, 0.22, 1.0, 0.21, 1.0, 0.21, 0.9728, 0.21, 0.9728, 0.21, 1.0, 0.2, 1.0, 0.2, 0.9728, 0.2, 0.9728, 0.2, 1.0, 0.19, 1.0, 0.19, 0.9728, 0.19, 0.9728, 0.19, 1.0, 0.18, 1.0, 0.18, 0.9728, 0.18, 0.9728, 0.18, 1.0, 0.17, 1.0, 0.17, 0.9728, 0.17, 0.9728, 0.17, 1.0, 0.16, 1.0, 0.16, 0.9728, 0.16, 0.9728, 0.16, 1.0, 0.15, 1.0, 0.15, 0.9728, 0.15, 0.9728, 0.15, 1.0, 0.14, 1.0, 0.14, 0.9728, 0.14, 0.9728, 0.14, 1.0, 0.13, 1.0, 0.13, 0.9728, 0.13, 0.9728, 0.13, 1.0, 0.12, 1.0, 0.12, 0.9728, 0.12, 0.9728, 0.12, 1.0, 0.11, 1.0, 0.11, 0.9728, 0.11, 0.9728, 0.11, 1.0, 0.1, 1.0, 0.1, 0.9728, 0.1, 0.9728, 0.1, 1.0, 0.09, 1.0, 0.09, 0.9728, 0.09, 0.9728, 0.09, 1.0, 0.08, 1.0, 0.08, 0.9728, 0.08, 0.9728, 0.08, 1.0, 0.07, 1.0, 0.07, 0.9728, 0.07, 0.9728, 0.07, 1.0, 0.06, 1.0, 0.06, 0.9728, 0.06, 0.9728, 0.06, 1.0, 0.05, 1.0, 0.05, 0.9728, 0.05, 0.9728, 0.05, 1.0, 0.04, 1.0, 0.04, 0.9728, 0.04, 0.9728, 0.04, 1.0, 0.03, 1.0, 0.03, 0.9728, 0.03, 0.9728, 0.03, 1.0, 0.02, 1.0, 0.02, 0.9728, 0.2651, 0.4895, 0.25, 0.49, 0.2349, 0.4895, 0.2199, 0.4881, 0.205, 0.4857, 0.1903, 0.4825, 0.1758, 0.4783, 0.1617, 0.4731, 0.1478, 0.4672, 0.1344, 0.4603, 0.1214, 0.4526, 0.1089, 0.4442, 0.09702, 0.4349, 0.08571, 0.425, 0.07505, 0.4143, 0.06508, 0.403, 0.05584, 0.3911, 0.04736, 0.3786, 0.03969, 0.3656, 0.03284, 0.3522, 0.02685, 0.3383, 0.02175, 0.3242, 0.01754, 0.3097, 0.01425, 0.295, 0.01189, 0.2801, 0.01047, 0.2651, 0.01, 0.25, 0.01047, 0.2349, 0.01189, 0.2199, 0.01425, 0.205, 0.01754, 0.1903, 0.02175, 0.1758, 0.02685, 0.1617, 0.03284, 0.1478, 0.03969, 0.1344, 0.04736, 0.1214, 0.05584, 0.1089, 0.06508, 0.09702, 0.07505, 0.08571, 0.08571, 0.07505, 0.09702, 0.06508, 0.1089, 0.05584, 0.1214, 0.04736, 0.1344, 0.03969, 0.1478, 0.03284, 0.1617, 0.02685, 0.1758, 0.02175, 0.1903, 0.01754, 0.205, 0.01425, 0.2199, 0.01189, 0.2349, 0.01047, 0.25, 0.01, 0.2651, 0.01047, 0.2801, 0.01189, 0.295, 0.01425, 0.3097, 0.01754, 0.3242, 0.02175, 0.3383, 0.02685, 0.3522, 0.03284, 0.3656, 0.03969, 0.3786, 0.04736, 0.3911, 0.05584, 0.403, 0.06508, 0.4143, 0.07505, 0.425, 0.08571, 0.4349, 0.09702, 0.4442, 0.1089, 0.4526, 0.1214, 0.4603, 0.1344, 0.4672, 0.1478, 0.4731, 0.1617, 0.4783, 0.1758, 0.4825, 0.1903, 0.4857, 0.205, 0.4881, 0.2199, 0.4895, 0.2349, 0.49, 0.25, 0.4895, 0.2651, 0.4881, 0.2801, 0.4857, 0.295, 0.4825, 0.3097, 0.4783, 0.3242, 0.4731, 0.3383, 0.4672, 0.3522, 0.4603, 0.3656, 0.4526, 0.3786, 0.4442, 0.3911, 0.4349, 0.403, 0.425, 0.4143, 0.4143, 0.425, 0.403, 0.4349, 0.3911, 0.4442, 0.3786, 0.4526, 0.3656, 0.4603, 0.3522, 0.4672, 0.3383, 0.4731, 0.3242, 0.4783, 0.3097, 0.4825, 0.295, 0.4857, 0.2801, 0.4881, 0.02, 0.9728, 0.02, 1.0, 0.01, 1.0, 0.01, 0.9728, 0.01, 0.9728, 0.01, 1.0, 6.706e-07, 1.0, 6.706e-07, 0.9728, 0.75, 0.49, 0.7651, 0.4895, 0.7801, 0.4881, 0.795, 0.4857, 0.8097, 0.4825, 0.8242, 0.4783, 0.8383, 0.4731, 0.8522, 0.4672, 0.8656, 0.4603, 0.8786, 0.4526, 0.8911, 0.4442, 0.903, 0.4349, 0.9143, 0.425, 0.925, 0.4143, 0.9349, 0.403, 0.9442, 0.3911, 0.9526, 0.3786, 0.9603, 0.3656, 0.9672, 0.3522, 0.9731, 0.3383, 0.9783, 0.3242, 0.9825, 0.3097, 0.9857, 0.295, 0.9881, 0.2801, 0.9895, 0.2651, 0.99, 0.25, 0.9895, 0.2349, 0.9881, 0.2199, 0.9857, 0.205, 0.9825, 0.1903, 0.9783, 0.1758, 0.9731, 0.1617, 0.9672, 0.1478, 0.9603, 0.1344, 0.9526, 0.1214, 0.9442, 0.1089, 0.9349, 0.09702, 0.925, 0.08571, 0.9143, 0.07505, 0.903, 0.06508, 0.8911, 0.05584, 0.8786, 0.04736, 0.8656, 0.03969, 0.8522, 0.03284, 0.8383, 0.02685, 0.8242, 0.02175, 0.8097, 0.01754, 0.795, 0.01425, 0.7801, 0.01189, 0.7651, 0.01047, 0.75, 0.01, 0.7349, 0.01047, 0.7199, 0.01189, 0.705, 0.01425, 0.6903, 0.01754, 0.6758, 0.02175, 0.6617, 0.02685, 0.6478, 0.03284, 0.6344, 0.03969, 0.6214, 0.04736, 0.6089, 0.05584, 0.597, 0.06508, 0.5857, 0.07505, 0.575, 0.08571, 0.5651, 0.09702, 0.5558, 0.1089, 0.5474, 0.1214, 0.5397, 0.1344, 0.5328, 0.1478, 0.5269, 0.1617, 0.5217, 0.1758, 0.5175, 0.1903, 0.5143, 0.205, 0.5119, 0.2199, 0.5105, 0.2349, 0.51, 0.25, 0.5105, 0.2651, 0.5119, 0.2801, 0.5143, 0.295, 0.5175, 0.3097, 0.5217, 0.3242, 0.5269, 0.3383, 0.5328, 0.3522, 0.5397, 0.3656, 0.5474, 0.3786, 0.5558, 0.3911, 0.5651, 0.403, 0.575, 0.4143, 0.5857, 0.425, 0.597, 0.4349, 0.6089, 0.4442, 0.6214, 0.4526, 0.6344, 0.4603, 0.6478, 0.4672, 0.6617, 0.4731, 0.6758, 0.4783, 0.6903, 0.4825, 0.705, 0.4857, 0.7199, 0.4881, 0.7349, 0.4895, 0.34, 0.9728, 0.33, 0.9728, 0.33, 0.9728, 0.34, 0.9728, 0.58, 0.9258, 0.59, 0.9258, 0.59, 0.9258, 0.58, 0.9258, 0.33, 0.9728, 0.32, 0.9728, 0.32, 0.9728, 0.33, 0.9728, 0.59, 0.9258, 0.6, 0.9258, 0.6, 0.9258, 0.59, 0.9258, 0.32, 0.9728, 0.31, 0.9728, 0.31, 0.9728, 0.32, 0.9728, 0.6, 0.9258, 0.61, 0.9258, 0.61, 0.9258, 0.6, 0.9258, 0.31, 0.9728, 0.3, 0.9728, 0.3, 0.9728, 0.31, 0.9728, 0.61, 0.9258, 0.62, 0.9258, 0.62, 0.9258, 0.61, 0.9258, 0.3, 0.9728, 0.29, 0.9728, 0.29, 0.9728, 0.3, 0.9728, 0.62, 0.9258, 0.63, 0.9258, 0.63, 0.9258, 0.62, 0.9258, 0.29, 0.9728, 0.28, 0.9728, 0.28, 0.9728, 0.29, 0.9728, 0.63, 0.9258, 0.64, 0.9258, 0.64, 0.9258, 0.63, 0.9258, 0.28, 0.9728, 0.27, 0.9728, 0.27, 0.9728, 0.28, 0.9728, 0.64, 0.9258, 0.65, 0.9258, 0.65, 0.9258, 0.64, 0.9258, 0.27, 0.9728, 0.26, 0.9728, 0.26, 0.9728, 0.27, 0.9728, 0.65, 0.9258, 0.66, 0.9258, 0.66, 0.9258, 0.65, 0.9258, 0.26, 0.9728, 0.25, 0.9728, 0.25, 0.9728, 0.26, 0.9728, 0.66, 0.9258, 0.67, 0.9258, 0.67, 0.9258, 0.66, 0.9258, 0.25, 0.9728, 0.24, 0.9728, 0.24, 0.9728, 0.25, 0.9728, 0.67, 0.9258, 0.68, 0.9258, 0.68, 0.9258, 0.67, 0.9258, 0.24, 0.9728, 0.23, 0.9728, 0.23, 0.9728, 0.24, 0.9728, 0.68, 0.9258, 0.69, 0.9258, 0.69, 0.9258, 0.68, 0.9258, 0.23, 0.9728, 0.22, 0.9728, 0.22, 0.9728, 0.23, 0.9728, 0.69, 0.9258, 0.7, 0.9258, 0.7, 0.9258, 0.69, 0.9258, 0.22, 0.9728, 0.21, 0.9728, 0.21, 0.9728, 0.22, 0.9728, 0.7, 0.9258, 0.71, 0.9258, 0.71, 0.9258, 0.7, 0.9258, 0.21, 0.9728, 0.2, 0.9728, 0.2, 0.9728, 0.21, 0.9728, 0.71, 0.9258, 0.72, 0.9258, 0.72, 0.9258, 0.71, 0.9258, 0.2, 0.9728, 0.19, 0.9728, 0.19, 0.9728, 0.2, 0.9728, 0.72, 0.9258, 0.73, 0.9258, 0.73, 0.9258, 0.72, 0.9258, 0.19, 0.9728, 0.18, 0.9728, 0.18, 0.9728, 0.19, 0.9728, 0.73, 0.9258, 0.74, 0.9258, 0.74, 0.9258, 0.73, 0.9258, 0.18, 0.9728, 0.17, 0.9728, 0.17, 0.9728, 0.18, 0.9728, 0.74, 0.9258, 0.75, 0.9258, 0.75, 0.9258, 0.74, 0.9258, 0.17, 0.9728, 0.16, 0.9728, 0.16, 0.9728, 0.17, 0.9728, 0.75, 0.9258, 0.76, 0.9258, 0.76, 0.9258, 0.75, 0.9258, 0.16, 0.9728, 0.15, 0.9728, 0.15, 0.9728, 0.16, 0.9728, 0.76, 0.9258, 0.77, 0.9258, 0.77, 0.9258, 0.76, 0.9258, 0.15, 0.9728, 0.14, 0.9728, 0.14, 0.9728, 0.15, 0.9728, 0.77, 0.9258, 0.78, 0.9258, 0.78, 0.9258, 0.77, 0.9258, 0.14, 0.9728, 0.13, 0.9728, 0.13, 0.9728, 0.14, 0.9728, 0.78, 0.9258, 0.79, 0.9258, 0.79, 0.9258, 0.78, 0.9258, 0.13, 0.9728, 0.12, 0.9728, 0.12, 0.9728, 0.13, 0.9728, 0.79, 0.9258, 0.8, 0.9258, 0.8, 0.9258, 0.79, 0.9258, 0.12, 0.9728, 0.11, 0.9728, 0.11, 0.9728, 0.12, 0.9728, 0.8, 0.9258, 0.81, 0.9258, 0.81, 0.9258, 0.8, 0.9258, 0.11, 0.9728, 0.1, 0.9728, 0.1, 0.9728, 0.11, 0.9728, 0.81, 0.9258, 0.82, 0.9258, 0.82, 0.9258, 0.81, 0.9258, 0.1, 0.9728, 0.09, 0.9728, 0.09, 0.9728, 0.1, 0.9728, 0.82, 0.9258, 0.83, 0.9258, 0.83, 0.9258, 0.82, 0.9258, 0.09, 0.9728, 0.08, 0.9728, 0.08, 0.9728, 0.09, 0.9728, 0.83, 0.9258, 0.84, 0.9258, 0.84, 0.9258, 0.83, 0.9258, 0.08, 0.9728, 0.07, 0.9728, 0.07, 0.9728, 0.08, 0.9728, 0.84, 0.9258, 0.85, 0.9258, 0.85, 0.9258, 0.84, 0.9258, 0.07, 0.9728, 0.06, 0.9728, 0.06, 0.9728, 0.07, 0.9728, 0.85, 0.9258, 0.86, 0.9258, 0.86, 0.9258, 0.85, 0.9258, 0.06, 0.9728, 0.05, 0.9728, 0.05, 0.9728, 0.06, 0.9728, 0.86, 0.9258, 0.87, 0.9258, 0.87, 0.9258, 0.86, 0.9258, 0.05, 0.9728, 0.04, 0.9728, 0.04, 0.9728, 0.05, 0.9728, 0.87, 0.9258, 0.88, 0.9258, 0.88, 0.9258, 0.87, 0.9258, 0.04, 0.9728, 0.03, 0.9728, 0.03, 0.9728, 0.04, 0.9728, 0.88, 0.9258, 0.89, 0.9258, 0.89, 0.9258, 0.88, 0.9258, 0.03, 0.9728, 0.02, 0.9728, 0.02, 0.9728, 0.03, 0.9728, 0.89, 0.9258, 0.9, 0.9258, 0.9, 0.9258, 0.89, 0.9258, 0.02, 0.9728, 0.01, 0.9728, 0.01, 0.9728, 0.02, 0.9728, 0.9, 0.9258, 0.91, 0.9258, 0.91, 0.9258, 0.9, 0.9258, 0.01, 0.9728, 6.706e-07, 0.9728, 6.706e-07, 0.9728, 0.01, 0.9728, 0.91, 0.9258, 0.92, 0.9258, 0.92, 0.9258, 0.91, 0.9258, 0.92, 0.9258, 0.93, 0.9258, 0.93, 0.9258, 0.92, 0.9258, 0.93, 0.9258, 0.94, 0.9258, 0.94, 0.9258, 0.93, 0.9258, 0.94, 0.9258, 0.95, 0.9258, 0.95, 0.9258, 0.94, 0.9258, 0.95, 0.9258, 0.96, 0.9258, 0.96, 0.9258, 0.95, 0.9258, 1.0, 0.9728, 0.99, 0.9728, 0.99, 0.9728, 1.0, 0.9728, 0.96, 0.9258, 0.97, 0.9258, 0.97, 0.9258, 0.96, 0.9258, 0.99, 0.9728, 0.98, 0.9728, 0.98, 0.9728, 0.99, 0.9728, 0.97, 0.9258, 0.98, 0.9258, 0.98, 0.9258, 0.97, 0.9258, 0.98, 0.9728, 0.97, 0.9728, 0.97, 0.9728, 0.98, 0.9728, 0.98, 0.9258, 0.99, 0.9258, 0.99, 0.9258, 0.98, 0.9258, 0.97, 0.9728, 0.96, 0.9728, 0.96, 0.9728, 0.97, 0.9728, 0.99, 0.9258, 1.0, 0.9258, 1.0, 0.9258, 0.99, 0.9258, 0.96, 0.9728, 0.95, 0.9728, 0.95, 0.9728, 0.96, 0.9728, 0.95, 0.9728, 0.94, 0.9728, 0.94, 0.9728, 0.95, 0.9728, 0.94, 0.9728, 0.93, 0.9728, 0.93, 0.9728, 0.94, 0.9728, 0.93, 0.9728, 0.92, 0.9728, 0.92, 0.9728, 0.93, 0.9728, 0.92, 0.9728, 0.91, 0.9728, 0.91, 0.9728, 0.92, 0.9728, 6.706e-07, 0.9258, 0.01, 0.9258, 0.01, 0.9258, 6.706e-07, 0.9258, 0.91, 0.9728, 0.9, 0.9728, 0.9, 0.9728, 0.91, 0.9728, 0.01, 0.9258, 0.02, 0.9258, 0.02, 0.9258, 0.01, 0.9258, 0.9, 0.9728, 0.89, 0.9728, 0.89, 0.9728, 0.9, 0.9728, 0.02, 0.9258, 0.03, 0.9258, 0.03, 0.9258, 0.02, 0.9258, 0.89, 0.9728, 0.88, 0.9728, 0.88, 0.9728, 0.89, 0.9728, 0.03, 0.9258, 0.04, 0.9258, 0.04, 0.9258, 0.03, 0.9258, 0.88, 0.9728, 0.87, 0.9728, 0.87, 0.9728, 0.88, 0.9728, 0.04, 0.9258, 0.05, 0.9258, 0.05, 0.9258, 0.04, 0.9258, 0.87, 0.9728, 0.86, 0.9728, 0.86, 0.9728, 0.87, 0.9728, 0.05, 0.9258, 0.06, 0.9258, 0.06, 0.9258, 0.05, 0.9258, 0.86, 0.9728, 0.85, 0.9728, 0.85, 0.9728, 0.86, 0.9728, 0.06, 0.9258, 0.07, 0.9258, 0.07, 0.9258, 0.06, 0.9258, 0.85, 0.9728, 0.84, 0.9728, 0.84, 0.9728, 0.85, 0.9728, 0.07, 0.9258, 0.08, 0.9258, 0.08, 0.9258, 0.07, 0.9258, 1.0, 0.5, 1.0, 0.9258, 0.99, 0.9258, 0.99, 0.5, 0.99, 0.5, 0.99, 0.9258, 0.98, 0.9258, 0.98, 0.5, 0.98, 0.5, 0.98, 0.9258, 0.97, 0.9258, 0.97, 0.5, 0.97, 0.5, 0.97, 0.9258, 0.96, 0.9258, 0.96, 0.5, 0.96, 0.5, 0.96, 0.9258, 0.95, 0.9258, 0.95, 0.5, 0.95, 0.5, 0.95, 0.9258, 0.94, 0.9258, 0.94, 0.5, 0.94, 0.5, 0.94, 0.9258, 0.93, 0.9258, 0.93, 0.5, 0.93, 0.5, 0.93, 0.9258, 0.92, 0.9258, 0.92, 0.5, 0.92, 0.5, 0.92, 0.9258, 0.91, 0.9258, 0.91, 0.5, 0.91, 0.5, 0.91, 0.9258, 0.9, 0.9258, 0.9, 0.5, 0.9, 0.5, 0.9, 0.9258, 0.89, 0.9258, 0.89, 0.5, 0.89, 0.5, 0.89, 0.9258, 0.88, 0.9258, 0.88, 0.5, 0.88, 0.5, 0.88, 0.9258, 0.87, 0.9258, 0.87, 0.5, 0.87, 0.5, 0.87, 0.9258, 0.86, 0.9258, 0.86, 0.5, 0.86, 0.5, 0.86, 0.9258, 0.85, 0.9258, 0.85, 0.5, 0.85, 0.5, 0.85, 0.9258, 0.84, 0.9258, 0.84, 0.5, 0.84, 0.5, 0.84, 0.9258, 0.83, 0.9258, 0.83, 0.5, 0.83, 0.5, 0.83, 0.9258, 0.82, 0.9258, 0.82, 0.5, 0.82, 0.5, 0.82, 0.9258, 0.81, 0.9258, 0.81, 0.5, 0.81, 0.5, 0.81, 0.9258, 0.8, 0.9258, 0.8, 0.5, 0.8, 0.5, 0.8, 0.9258, 0.79, 0.9258, 0.79, 0.5, 0.79, 0.5, 0.79, 0.9258, 0.78, 0.9258, 0.78, 0.5, 0.78, 0.5, 0.78, 0.9258, 0.77, 0.9258, 0.77, 0.5, 0.77, 0.5, 0.77, 0.9258, 0.76, 0.9258, 0.76, 0.5, 0.76, 0.5, 0.76, 0.9258, 0.75, 0.9258, 0.75, 0.5, 0.75, 0.5, 0.75, 0.9258, 0.74, 0.9258, 0.74, 0.5, 0.74, 0.5, 0.74, 0.9258, 0.73, 0.9258, 0.73, 0.5, 0.73, 0.5, 0.73, 0.9258, 0.72, 0.9258, 0.72, 0.5, 0.72, 0.5, 0.72, 0.9258, 0.71, 0.9258, 0.71, 0.5, 0.71, 0.5, 0.71, 0.9258, 0.7, 0.9258, 0.7, 0.5, 0.7, 0.5, 0.7, 0.9258, 0.69, 0.9258, 0.69, 0.5, 0.69, 0.5, 0.69, 0.9258, 0.68, 0.9258, 0.68, 0.5, 0.68, 0.5, 0.68, 0.9258, 0.67, 0.9258, 0.67, 0.5, 0.67, 0.5, 0.67, 0.9258, 0.66, 0.9258, 0.66, 0.5, 0.66, 0.5, 0.66, 0.9258, 0.65, 0.9258, 0.65, 0.5, 0.65, 0.5, 0.65, 0.9258, 0.64, 0.9258, 0.64, 0.5, 0.64, 0.5, 0.64, 0.9258, 0.63, 0.9258, 0.63, 0.5, 0.63, 0.5, 0.63, 0.9258, 0.62, 0.9258, 0.62, 0.5, 0.62, 0.5, 0.62, 0.9258, 0.61, 0.9258, 0.61, 0.5, 0.61, 0.5, 0.61, 0.9258, 0.6, 0.9258, 0.6, 0.5, 0.6, 0.5, 0.6, 0.9258, 0.59, 0.9258, 0.59, 0.5, 0.59, 0.5, 0.59, 0.9258, 0.58, 0.9258, 0.58, 0.5, 0.58, 0.5, 0.58, 0.9258, 0.57, 0.9258, 0.57, 0.5, 0.57, 0.5, 0.57, 0.9258, 0.56, 0.9258, 0.56, 0.5, 0.56, 0.5, 0.56, 0.9258, 0.55, 0.9258, 0.55, 0.5, 0.55, 0.5, 0.55, 0.9258, 0.54, 0.9258, 0.54, 0.5, 0.54, 0.5, 0.54, 0.9258, 0.53, 0.9258, 0.53, 0.5, 0.53, 0.5, 0.53, 0.9258, 0.52, 0.9258, 0.52, 0.5, 0.52, 0.5, 0.52, 0.9258, 0.51, 0.9258, 0.51, 0.5, 0.51, 0.5, 0.51, 0.9258, 0.5, 0.9258, 0.5, 0.5, 0.5, 0.5, 0.5, 0.9258, 0.49, 0.9258, 0.49, 0.5, 0.49, 0.5, 0.49, 0.9258, 0.48, 0.9258, 0.48, 0.5, 0.48, 0.5, 0.48, 0.9258, 0.47, 0.9258, 0.47, 0.5, 0.47, 0.5, 0.47, 0.9258, 0.46, 0.9258, 0.46, 0.5, 0.46, 0.5, 0.46, 0.9258, 0.45, 0.9258, 0.45, 0.5, 0.45, 0.5, 0.45, 0.9258, 0.44, 0.9258, 0.44, 0.5, 0.44, 0.5, 0.44, 0.9258, 0.43, 0.9258, 0.43, 0.5, 0.43, 0.5, 0.43, 0.9258, 0.42, 0.9258, 0.42, 0.5, 0.42, 0.5, 0.42, 0.9258, 0.41, 0.9258, 0.41, 0.5, 0.41, 0.5, 0.41, 0.9258, 0.4, 0.9258, 0.4, 0.5, 0.4, 0.5, 0.4, 0.9258, 0.39, 0.9258, 0.39, 0.5, 0.39, 0.5, 0.39, 0.9258, 0.38, 0.9258, 0.38, 0.5, 0.38, 0.5, 0.38, 0.9258, 0.37, 0.9258, 0.37, 0.5, 0.37, 0.5, 0.37, 0.9258, 0.36, 0.9258, 0.36, 0.5, 0.36, 0.5, 0.36, 0.9258, 0.35, 0.9258, 0.35, 0.5, 0.35, 0.5, 0.35, 0.9258, 0.34, 0.9258, 0.34, 0.5, 0.34, 0.5, 0.34, 0.9258, 0.33, 0.9258, 0.33, 0.5, 0.33, 0.5, 0.33, 0.9258, 0.32, 0.9258, 0.32, 0.5, 0.32, 0.5, 0.32, 0.9258, 0.31, 0.9258, 0.31, 0.5, 0.31, 0.5, 0.31, 0.9258, 0.3, 0.9258, 0.3, 0.5, 0.3, 0.5, 0.3, 0.9258, 0.29, 0.9258, 0.29, 0.5, 0.29, 0.5, 0.29, 0.9258, 0.28, 0.9258, 0.28, 0.5, 0.28, 0.5, 0.28, 0.9258, 0.27, 0.9258, 0.27, 0.5, 0.27, 0.5, 0.27, 0.9258, 0.26, 0.9258, 0.26, 0.5, 0.26, 0.5, 0.26, 0.9258, 0.25, 0.9258, 0.25, 0.5, 0.25, 0.5, 0.25, 0.9258, 0.24, 0.9258, 0.24, 0.5, 0.24, 0.5, 0.24, 0.9258, 0.23, 0.9258, 0.23, 0.5, 0.23, 0.5, 0.23, 0.9258, 0.22, 0.9258, 0.22, 0.5, 0.22, 0.5, 0.22, 0.9258, 0.21, 0.9258, 0.21, 0.5, 0.21, 0.5, 0.21, 0.9258, 0.2, 0.9258, 0.2, 0.5, 0.2, 0.5, 0.2, 0.9258, 0.19, 0.9258, 0.19, 0.5, 0.19, 0.5, 0.19, 0.9258, 0.18, 0.9258, 0.18, 0.5, 0.18, 0.5, 0.18, 0.9258, 0.17, 0.9258, 0.17, 0.5, 0.17, 0.5, 0.17, 0.9258, 0.16, 0.9258, 0.16, 0.5, 0.16, 0.5, 0.16, 0.9258, 0.15, 0.9258, 0.15, 0.5, 0.15, 0.5, 0.15, 0.9258, 0.14, 0.9258, 0.14, 0.5, 0.14, 0.5, 0.14, 0.9258, 0.13, 0.9258, 0.13, 0.5, 0.13, 0.5, 0.13, 0.9258, 0.12, 0.9258, 0.12, 0.5, 0.12, 0.5, 0.12, 0.9258, 0.11, 0.9258, 0.11, 0.5, 0.11, 0.5, 0.11, 0.9258, 0.1, 0.9258, 0.1, 0.5, 0.1, 0.5, 0.1, 0.9258, 0.09, 0.9258, 0.09, 0.5, 0.09, 0.5, 0.09, 0.9258, 0.08, 0.9258, 0.08, 0.5, 0.08, 0.5, 0.08, 0.9258, 0.07, 0.9258, 0.07, 0.5, 0.07, 0.5, 0.07, 0.9258, 0.06, 0.9258, 0.06, 0.5, 0.06, 0.5, 0.06, 0.9258, 0.05, 0.9258, 0.05, 0.5, 0.05, 0.5, 0.05, 0.9258, 0.04, 0.9258, 0.04, 0.5, 0.04, 0.5, 0.04, 0.9258, 0.03, 0.9258, 0.03, 0.5, 0.03, 0.5, 0.03, 0.9258, 0.02, 0.9258, 0.02, 0.5, 0.02, 0.5, 0.02, 0.9258, 0.01, 0.9258, 0.01, 0.5, 0.01, 0.5, 0.01, 0.9258, 6.706e-07, 0.9258, 6.706e-07, 0.5, 0.19, 0.9258, 0.19, 0.9728, 0.19, 0.9728, 0.19, 0.9258, 0.7, 0.9258, 0.7, 0.9728, 0.7, 0.9728, 0.7, 0.9258, 0.18, 0.9258, 0.18, 0.9728, 0.18, 0.9728, 0.18, 0.9258, 0.69, 0.9258, 0.69, 0.9728, 0.69, 0.9728, 0.69, 0.9258, 0.17, 0.9258, 0.17, 0.9728, 0.17, 0.9728, 0.17, 0.9258, 0.68, 0.9258, 0.68, 0.9728, 0.68, 0.9728, 0.68, 0.9258, 0.16, 0.9258, 0.16, 0.9728, 0.16, 0.9728, 0.16, 0.9258, 0.67, 0.9258, 0.67, 0.9728, 0.67, 0.9728, 0.67, 0.9258, 0.15, 0.9258, 0.15, 0.9728, 0.15, 0.9728, 0.15, 0.9258, 0.66, 0.9258, 0.66, 0.9728, 0.66, 0.9728, 0.66, 0.9258, 0.14, 0.9258, 0.14, 0.9728, 0.14, 0.9728, 0.14, 0.9258, 0.65, 0.9258, 0.65, 0.9728, 0.65, 0.9728, 0.65, 0.9258, 0.13, 0.9258, 0.13, 0.9728, 0.13, 0.9728, 0.13, 0.9258, 0.64, 0.9258, 0.64, 0.9728, 0.64, 0.9728, 0.64, 0.9258, 0.12, 0.9258, 0.12, 0.9728, 0.12, 0.9728, 0.12, 0.9258, 0.63, 0.9258, 0.63, 0.9728, 0.63, 0.9728, 0.63, 0.9258, 0.11, 0.9258, 0.11, 0.9728, 0.11, 0.9728, 0.11, 0.9258, 0.62, 0.9258, 0.62, 0.9728, 0.62, 0.9728, 0.62, 0.9258, 0.1, 0.9258, 0.1, 0.9728, 0.1, 0.9728, 0.1, 0.9258, 0.61, 0.9258, 0.61, 0.9728, 0.61, 0.9728, 0.61, 0.9258, 0.09, 0.9258, 0.09, 0.9728, 0.09, 0.9728, 0.09, 0.9258, 0.6, 0.9258, 0.6, 0.9728, 0.6, 0.9728, 0.6, 0.9258, 0.08, 0.9258, 0.08, 0.9728, 0.08, 0.9728, 0.08, 0.9258, 0.59, 0.9258, 0.59, 0.9728, 0.59, 0.9728, 0.59, 0.9258, 0.07, 0.9258, 0.07, 0.9728, 0.07, 0.9728, 0.07, 0.9258, 0.58, 0.9258, 0.58, 0.9728, 0.58, 0.9728, 0.58, 0.9258, 0.06, 0.9258, 0.06, 0.9728, 0.06, 0.9728, 0.06, 0.9258, 0.57, 0.9258, 0.57, 0.9728, 0.57, 0.9728, 0.57, 0.9258, 0.05, 0.9258, 0.05, 0.9728, 0.05, 0.9728, 0.05, 0.9258, 0.56, 0.9258, 0.56, 0.9728, 0.56, 0.9728, 0.56, 0.9258, 0.04, 0.9258, 0.04, 0.9728, 0.04, 0.9728, 0.04, 0.9258, 0.55, 0.9258, 0.55, 0.9728, 0.55, 0.9728, 0.55, 0.9258, 0.03, 0.9258, 0.03, 0.9728, 0.03, 0.9728, 0.03, 0.9258, 0.54, 0.9258, 0.54, 0.9728, 0.54, 0.9728, 0.54, 0.9258, 0.02, 0.9258, 0.02, 0.9728, 0.02, 0.9728, 0.02, 0.9258, 0.53, 0.9258, 0.53, 0.9728, 0.53, 0.9728, 0.53, 0.9258, 0.01, 0.9258, 0.01, 0.9728, 0.01, 0.9728, 0.01, 0.9258, 0.52, 0.9258, 0.52, 0.9728, 0.52, 0.9728, 0.52, 0.9258, 0.51, 0.9258, 0.51, 0.9728, 0.51, 0.9728, 0.51, 0.9258, 0.5, 0.9258, 0.5, 0.9728, 0.5, 0.9728, 0.5, 0.9258, 0.49, 0.9258, 0.49, 0.9728, 0.49, 0.9728, 0.49, 0.9258, 0.48, 0.9258, 0.48, 0.9728, 0.48, 0.9728, 0.48, 0.9258, 0.99, 0.9258, 0.99, 0.9728, 0.99, 0.9728, 0.99, 0.9258, 0.47, 0.9258, 0.47, 0.9728, 0.47, 0.9728, 0.47, 0.9258, 0.98, 0.9258, 0.98, 0.9728, 0.98, 0.9728, 0.98, 0.9258, 0.46, 0.9258, 0.46, 0.9728, 0.46, 0.9728, 0.46, 0.9258, 0.97, 0.9258, 0.97, 0.9728, 0.97, 0.9728, 0.97, 0.9258, 0.45, 0.9258, 0.45, 0.9728, 0.45, 0.9728, 0.45, 0.9258, 0.96, 0.9258, 0.96, 0.9728, 0.96, 0.9728, 0.96, 0.9258, 0.44, 0.9258, 0.44, 0.9728, 0.44, 0.9728, 0.44, 0.9258, 0.95, 0.9258, 0.95, 0.9728, 0.95, 0.9728, 0.95, 0.9258, 0.43, 0.9258, 0.43, 0.9728, 0.43, 0.9728, 0.43, 0.9258, 0.94, 0.9258, 0.94, 0.9728, 0.94, 0.9728, 0.94, 0.9258, 6.706e-07, 0.9728, 6.706e-07, 0.9258, 6.706e-07, 0.9258, 6.706e-07, 0.9728, 0.42, 0.9258, 0.42, 0.9728, 0.42, 0.9728, 0.42, 0.9258, 0.93, 0.9258, 0.93, 0.9728, 0.93, 0.9728, 0.93, 0.9258, 0.41, 0.9258, 0.41, 0.9728, 0.41, 0.9728, 0.41, 0.9258, 0.92, 0.9258, 0.92, 0.9728, 0.92, 0.9728, 0.92, 0.9258, 0.4, 0.9258, 0.4, 0.9728, 0.4, 0.9728, 0.4, 0.9258, 0.91, 0.9258, 0.91, 0.9728, 0.91, 0.9728, 0.91, 0.9258, 0.39, 0.9258, 0.39, 0.9728, 0.39, 0.9728, 0.39, 0.9258, 0.9, 0.9258, 0.9, 0.9728, 0.9, 0.9728, 0.9, 0.9258, 0.38, 0.9258, 0.38, 0.9728, 0.38, 0.9728, 0.38, 0.9258, 0.89, 0.9258, 0.89, 0.9728, 0.89, 0.9728, 0.89, 0.9258, 0.37, 0.9258, 0.37, 0.9728, 0.37, 0.9728, 0.37, 0.9258, 0.88, 0.9258, 0.88, 0.9728, 0.88, 0.9728, 0.88, 0.9258, 0.36, 0.9258, 0.36, 0.9728, 0.36, 0.9728, 0.36, 0.9258, 0.87, 0.9258, 0.87, 0.9728, 0.87, 0.9728, 0.87, 0.9258, 0.35, 0.9258, 0.35, 0.9728, 0.35, 0.9728, 0.35, 0.9258, 0.86, 0.9258, 0.86, 0.9728, 0.86, 0.9728, 0.86, 0.9258, 0.34, 0.9258, 0.34, 0.9728, 0.34, 0.9728, 0.34, 0.9258, 0.85, 0.9258, 0.85, 0.9728, 0.85, 0.9728, 0.85, 0.9258, 0.33, 0.9258, 0.33, 0.9728, 0.33, 0.9728, 0.33, 0.9258, 0.84, 0.9258, 0.84, 0.9728, 0.84, 0.9728, 0.84, 0.9258, 0.32, 0.9258, 0.32, 0.9728, 0.32, 0.9728, 0.32, 0.9258, 0.83, 0.9258, 0.83, 0.9728, 0.83, 0.9728, 0.83, 0.9258, 0.31, 0.9258, 0.31, 0.9728, 0.31, 0.9728, 0.31, 0.9258, 0.82, 0.9258, 0.82, 0.9728, 0.82, 0.9728, 0.82, 0.9258, 0.3, 0.9258, 0.3, 0.9728, 0.3, 0.9728, 0.3, 0.9258, 0.81, 0.9258, 0.81, 0.9728, 0.81, 0.9728, 0.81, 0.9258, 0.29, 0.9258, 0.29, 0.9728, 0.29, 0.9728, 0.29, 0.9258, 0.8, 0.9258, 0.8, 0.9728, 0.8, 0.9728, 0.8, 0.9258, 0.28, 0.9258, 0.28, 0.9728, 0.28, 0.9728, 0.28, 0.9258, 0.79, 0.9258, 0.79, 0.9728, 0.79, 0.9728, 0.79, 0.9258, 0.27, 0.9258, 0.27, 0.9728, 0.27, 0.9728, 0.27, 0.9258, 0.78, 0.9258, 0.78, 0.9728, 0.78, 0.9728, 0.78, 0.9258, 0.26, 0.9258, 0.26, 0.9728, 0.26, 0.9728, 0.26, 0.9258, 0.77, 0.9258, 0.77, 0.9728, 0.77, 0.9728, 0.77, 0.9258, 0.25, 0.9258, 0.25, 0.9728, 0.25, 0.9728, 0.25, 0.9258, 0.76, 0.9258, 0.76, 0.9728, 0.76, 0.9728, 0.76, 0.9258, 0.24, 0.9258, 0.24, 0.9728, 0.24, 0.9728, 0.24, 0.9258, 0.75, 0.9258, 0.75, 0.9728, 0.75, 0.9728, 0.75, 0.9258, 0.23, 0.9258, 0.23, 0.9728, 0.23, 0.9728, 0.23, 0.9258, 0.74, 0.9258, 0.74, 0.9728, 0.74, 0.9728, 0.74, 0.9258, 0.22, 0.9258, 0.22, 0.9728, 0.22, 0.9728, 0.22, 0.9258, 0.73, 0.9258, 0.73, 0.9728, 0.73, 0.9728, 0.73, 0.9258, 0.21, 0.9258, 0.21, 0.9728, 0.21, 0.9728, 0.21, 0.9258, 0.72, 0.9258, 0.72, 0.9728, 0.72, 0.9728, 0.72, 0.9258, 0.2, 0.9258, 0.2, 0.9728, 0.2, 0.9728, 0.2, 0.9258, 0.71, 0.9258, 0.71, 0.9728, 0.71, 0.9728, 0.71, 0.9258, 0.01, 0.9258, 0.01, 0.9728, 6.706e-07, 0.9728, 6.706e-07, 0.9258, 0.02, 0.9258, 0.02, 0.9728, 0.01, 0.9728, 0.01, 0.9258, 0.03, 0.9258, 0.03, 0.9728, 0.02, 0.9728, 0.02, 0.9258, 0.04, 0.9258, 0.04, 0.9728, 0.03, 0.9728, 0.03, 0.9258, 0.05, 0.9258, 0.05, 0.9728, 0.04, 0.9728, 0.04, 0.9258, 0.06, 0.9258, 0.06, 0.9728, 0.05, 0.9728, 0.05, 0.9258, 0.07, 0.9258, 0.07, 0.9728, 0.06, 0.9728, 0.06, 0.9258, 0.08, 0.9258, 0.08, 0.9728, 0.07, 0.9728, 0.07, 0.9258, 0.09, 0.9258, 0.09, 0.9728, 0.08, 0.9728, 0.08, 0.9258, 0.1, 0.9258, 0.1, 0.9728, 0.09, 0.9728, 0.09, 0.9258, 0.11, 0.9258, 0.11, 0.9728, 0.1, 0.9728, 0.1, 0.9258, 0.12, 0.9258, 0.12, 0.9728, 0.11, 0.9728, 0.11, 0.9258, 0.13, 0.9258, 0.13, 0.9728, 0.12, 0.9728, 0.12, 0.9258, 0.14, 0.9258, 0.14, 0.9728, 0.13, 0.9728, 0.13, 0.9258, 0.15, 0.9258, 0.15, 0.9728, 0.14, 0.9728, 0.14, 0.9258, 0.16, 0.9258, 0.16, 0.9728, 0.15, 0.9728, 0.15, 0.9258, 0.17, 0.9258, 0.17, 0.9728, 0.16, 0.9728, 0.16, 0.9258, 0.18, 0.9258, 0.18, 0.9728, 0.17, 0.9728, 0.17, 0.9258, 0.19, 0.9258, 0.19, 0.9728, 0.18, 0.9728, 0.18, 0.9258, 0.2, 0.9258, 0.2, 0.9728, 0.19, 0.9728, 0.19, 0.9258, 0.21, 0.9258, 0.21, 0.9728, 0.2, 0.9728, 0.2, 0.9258, 0.22, 0.9258, 0.22, 0.9728, 0.21, 0.9728, 0.21, 0.9258, 0.23, 0.9258, 0.23, 0.9728, 0.22, 0.9728, 0.22, 0.9258, 0.24, 0.9258, 0.24, 0.9728, 0.23, 0.9728, 0.23, 0.9258, 0.25, 0.9258, 0.25, 0.9728, 0.24, 0.9728, 0.24, 0.9258, 0.26, 0.9258, 0.26, 0.9728, 0.25, 0.9728, 0.25, 0.9258, 0.27, 0.9258, 0.27, 0.9728, 0.26, 0.9728, 0.26, 0.9258, 0.28, 0.9258, 0.28, 0.9728, 0.27, 0.9728, 0.27, 0.9258, 0.29, 0.9258, 0.29, 0.9728, 0.28, 0.9728, 0.28, 0.9258, 0.3, 0.9258, 0.3, 0.9728, 0.29, 0.9728, 0.29, 0.9258, 0.31, 0.9258, 0.31, 0.9728, 0.3, 0.9728, 0.3, 0.9258, 0.32, 0.9258, 0.32, 0.9728, 0.31, 0.9728, 0.31, 0.9258, 0.33, 0.9258, 0.33, 0.9728, 0.32, 0.9728, 0.32, 0.9258, 0.34, 0.9258, 0.34, 0.9728, 0.33, 0.9728, 0.33, 0.9258, 0.35, 0.9258, 0.35, 0.9728, 0.34, 0.9728, 0.34, 0.9258, 0.36, 0.9258, 0.36, 0.9728, 0.35, 0.9728, 0.35, 0.9258, 0.37, 0.9258, 0.37, 0.9728, 0.36, 0.9728, 0.36, 0.9258, 0.38, 0.9258, 0.38, 0.9728, 0.37, 0.9728, 0.37, 0.9258, 0.39, 0.9258, 0.39, 0.9728, 0.38, 0.9728, 0.38, 0.9258, 0.4, 0.9258, 0.4, 0.9728, 0.39, 0.9728, 0.39, 0.9258, 0.41, 0.9258, 0.41, 0.9728, 0.4, 0.9728, 0.4, 0.9258, 0.42, 0.9258, 0.42, 0.9728, 0.41, 0.9728, 0.41, 0.9258, 0.43, 0.9258, 0.43, 0.9728, 0.42, 0.9728, 0.42, 0.9258, 0.44, 0.9258, 0.44, 0.9728, 0.43, 0.9728, 0.43, 0.9258, 0.45, 0.9258, 0.45, 0.9728, 0.44, 0.9728, 0.44, 0.9258, 0.46, 0.9258, 0.46, 0.9728, 0.45, 0.9728, 0.45, 0.9258, 0.47, 0.9258, 0.47, 0.9728, 0.46, 0.9728, 0.46, 0.9258, 0.48, 0.9258, 0.48, 0.9728, 0.47, 0.9728, 0.47, 0.9258, 0.49, 0.9258, 0.49, 0.9728, 0.48, 0.9728, 0.48, 0.9258, 0.5, 0.9258, 0.5, 0.9728, 0.49, 0.9728, 0.49, 0.9258, 0.51, 0.9258, 0.51, 0.9728, 0.5, 0.9728, 0.5, 0.9258, 0.52, 0.9258, 0.52, 0.9728, 0.51, 0.9728, 0.51, 0.9258, 0.53, 0.9258, 0.53, 0.9728, 0.52, 0.9728, 0.52, 0.9258, 0.54, 0.9258, 0.54, 0.9728, 0.53, 0.9728, 0.53, 0.9258, 0.55, 0.9258, 0.55, 0.9728, 0.54, 0.9728, 0.54, 0.9258, 0.56, 0.9258, 0.56, 0.9728, 0.55, 0.9728, 0.55, 0.9258, 0.57, 0.9258, 0.57, 0.9728, 0.56, 0.9728, 0.56, 0.9258, 0.58, 0.9258, 0.58, 0.9728, 0.57, 0.9728, 0.57, 0.9258, 0.59, 0.9258, 0.59, 0.9728, 0.58, 0.9728, 0.58, 0.9258, 0.6, 0.9258, 0.6, 0.9728, 0.59, 0.9728, 0.59, 0.9258, 0.61, 0.9258, 0.61, 0.9728, 0.6, 0.9728, 0.6, 0.9258, 0.62, 0.9258, 0.62, 0.9728, 0.61, 0.9728, 0.61, 0.9258, 0.63, 0.9258, 0.63, 0.9728, 0.62, 0.9728, 0.62, 0.9258, 0.64, 0.9258, 0.64, 0.9728, 0.63, 0.9728, 0.63, 0.9258, 0.65, 0.9258, 0.65, 0.9728, 0.64, 0.9728, 0.64, 0.9258, 0.66, 0.9258, 0.66, 0.9728, 0.65, 0.9728, 0.65, 0.9258, 0.67, 0.9258, 0.67, 0.9728, 0.66, 0.9728, 0.66, 0.9258, 0.68, 0.9258, 0.68, 0.9728, 0.67, 0.9728, 0.67, 0.9258, 0.69, 0.9258, 0.69, 0.9728, 0.68, 0.9728, 0.68, 0.9258, 0.7, 0.9258, 0.7, 0.9728, 0.69, 0.9728, 0.69, 0.9258, 0.71, 0.9258, 0.71, 0.9728, 0.7, 0.9728, 0.7, 0.9258, 0.72, 0.9258, 0.72, 0.9728, 0.71, 0.9728, 0.71, 0.9258, 0.73, 0.9258, 0.73, 0.9728, 0.72, 0.9728, 0.72, 0.9258, 0.74, 0.9258, 0.74, 0.9728, 0.73, 0.9728, 0.73, 0.9258, 0.75, 0.9258, 0.75, 0.9728, 0.74, 0.9728, 0.74, 0.9258, 0.76, 0.9258, 0.76, 0.9728, 0.75, 0.9728, 0.75, 0.9258, 0.77, 0.9258, 0.77, 0.9728, 0.76, 0.9728, 0.76, 0.9258, 0.78, 0.9258, 0.78, 0.9728, 0.77, 0.9728, 0.77, 0.9258, 0.79, 0.9258, 0.79, 0.9728, 0.78, 0.9728, 0.78, 0.9258, 0.8, 0.9258, 0.8, 0.9728, 0.79, 0.9728, 0.79, 0.9258, 0.81, 0.9258, 0.81, 0.9728, 0.8, 0.9728, 0.8, 0.9258, 0.82, 0.9258, 0.82, 0.9728, 0.81, 0.9728, 0.81, 0.9258, 0.83, 0.9258, 0.83, 0.9728, 0.82, 0.9728, 0.82, 0.9258, 0.84, 0.9258, 0.84, 0.9728, 0.83, 0.9728, 0.83, 0.9258, 0.85, 0.9258, 0.85, 0.9728, 0.84, 0.9728, 0.84, 0.9258, 0.86, 0.9258, 0.86, 0.9728, 0.85, 0.9728, 0.85, 0.9258, 0.87, 0.9258, 0.87, 0.9728, 0.86, 0.9728, 0.86, 0.9258, 0.88, 0.9258, 0.88, 0.9728, 0.87, 0.9728, 0.87, 0.9258, 0.89, 0.9258, 0.89, 0.9728, 0.88, 0.9728, 0.88, 0.9258, 0.9, 0.9258, 0.9, 0.9728, 0.89, 0.9728, 0.89, 0.9258, 0.91, 0.9258, 0.91, 0.9728, 0.9, 0.9728, 0.9, 0.9258, 0.92, 0.9258, 0.92, 0.9728, 0.91, 0.9728, 0.91, 0.9258, 0.93, 0.9258, 0.93, 0.9728, 0.92, 0.9728, 0.92, 0.9258, 0.94, 0.9258, 0.94, 0.9728, 0.93, 0.9728, 0.93, 0.9258, 0.95, 0.9258, 0.95, 0.9728, 0.94, 0.9728, 0.94, 0.9258, 0.96, 0.9258, 0.96, 0.9728, 0.95, 0.9728, 0.95, 0.9258, 0.97, 0.9258, 0.97, 0.9728, 0.96, 0.9728, 0.96, 0.9258, 0.98, 0.9258, 0.98, 0.9728, 0.97, 0.9728, 0.97, 0.9258, 0.99, 0.9258, 0.99, 0.9728, 0.98, 0.9728, 0.98, 0.9258, 1.0, 0.9258, 1.0, 0.9728, 0.99, 0.9728, 0.99, 0.9258, 0.57, 0.9258, 0.58, 0.9258, 0.58, 0.9258, 0.57, 0.9258, 0.35, 0.9728, 0.34, 0.9728, 0.34, 0.9728, 0.35, 0.9728, 0.56, 0.9258, 0.57, 0.9258, 0.57, 0.9258, 0.56, 0.9258, 0.36, 0.9728, 0.35, 0.9728, 0.35, 0.9728, 0.36, 0.9728, 0.55, 0.9258, 0.56, 0.9258, 0.56, 0.9258, 0.55, 0.9258, 0.37, 0.9728, 0.36, 0.9728, 0.36, 0.9728, 0.37, 0.9728, 0.54, 0.9258, 0.55, 0.9258, 0.55, 0.9258, 0.54, 0.9258, 0.38, 0.9728, 0.37, 0.9728, 0.37, 0.9728, 0.38, 0.9728, 0.53, 0.9258, 0.54, 0.9258, 0.54, 0.9258, 0.53, 0.9258, 0.39, 0.9728, 0.38, 0.9728, 0.38, 0.9728, 0.39, 0.9728, 0.52, 0.9258, 0.53, 0.9258, 0.53, 0.9258, 0.52, 0.9258, 0.4, 0.9728, 0.39, 0.9728, 0.39, 0.9728, 0.4, 0.9728, 0.51, 0.9258, 0.52, 0.9258, 0.52, 0.9258, 0.51, 0.9258, 0.41, 0.9728, 0.4, 0.9728, 0.4, 0.9728, 0.41, 0.9728, 0.5, 0.9258, 0.51, 0.9258, 0.51, 0.9258, 0.5, 0.9258, 0.42, 0.9728, 0.41, 0.9728, 0.41, 0.9728, 0.42, 0.9728, 0.49, 0.9258, 0.5, 0.9258, 0.5, 0.9258, 0.49, 0.9258, 0.43, 0.9728, 0.42, 0.9728, 0.42, 0.9728, 0.43, 0.9728, 0.48, 0.9258, 0.49, 0.9258, 0.49, 0.9258, 0.48, 0.9258, 0.44, 0.9728, 0.43, 0.9728, 0.43, 0.9728, 0.44, 0.9728, 0.47, 0.9258, 0.48, 0.9258, 0.48, 0.9258, 0.47, 0.9258, 0.45, 0.9728, 0.44, 0.9728, 0.44, 0.9728, 0.45, 0.9728, 0.46, 0.9258, 0.47, 0.9258, 0.47, 0.9258, 0.46, 0.9258, 0.46, 0.9728, 0.45, 0.9728, 0.45, 0.9728, 0.46, 0.9728, 0.45, 0.9258, 0.46, 0.9258, 0.46, 0.9258, 0.45, 0.9258, 0.47, 0.9728, 0.46, 0.9728, 0.46, 0.9728, 0.47, 0.9728, 0.44, 0.9258, 0.45, 0.9258, 0.45, 0.9258, 0.44, 0.9258, 0.48, 0.9728, 0.47, 0.9728, 0.47, 0.9728, 0.48, 0.9728, 0.43, 0.9258, 0.44, 0.9258, 0.44, 0.9258, 0.43, 0.9258, 0.49, 0.9728, 0.48, 0.9728, 0.48, 0.9728, 0.49, 0.9728, 0.42, 0.9258, 0.43, 0.9258, 0.43, 0.9258, 0.42, 0.9258, 0.5, 0.9728, 0.49, 0.9728, 0.49, 0.9728, 0.5, 0.9728, 0.41, 0.9258, 0.42, 0.9258, 0.42, 0.9258, 0.41, 0.9258, 0.51, 0.9728, 0.5, 0.9728, 0.5, 0.9728, 0.51, 0.9728, 0.4, 0.9258, 0.41, 0.9258, 0.41, 0.9258, 0.4, 0.9258, 0.52, 0.9728, 0.51, 0.9728, 0.51, 0.9728, 0.52, 0.9728, 0.39, 0.9258, 0.4, 0.9258, 0.4, 0.9258, 0.39, 0.9258, 0.53, 0.9728, 0.52, 0.9728, 0.52, 0.9728, 0.53, 0.9728, 0.38, 0.9258, 0.39, 0.9258, 0.39, 0.9258, 0.38, 0.9258, 0.54, 0.9728, 0.53, 0.9728, 0.53, 0.9728, 0.54, 0.9728, 0.37, 0.9258, 0.38, 0.9258, 0.38, 0.9258, 0.37, 0.9258, 0.55, 0.9728, 0.54, 0.9728, 0.54, 0.9728, 0.55, 0.9728, 0.36, 0.9258, 0.37, 0.9258, 0.37, 0.9258, 0.36, 0.9258, 0.56, 0.9728, 0.55, 0.9728, 0.55, 0.9728, 0.56, 0.9728, 0.35, 0.9258, 0.36, 0.9258, 0.36, 0.9258, 0.35, 0.9258, 0.57, 0.9728, 0.56, 0.9728, 0.56, 0.9728, 0.57, 0.9728, 0.34, 0.9258, 0.35, 0.9258, 0.35, 0.9258, 0.34, 0.9258, 0.58, 0.9728, 0.57, 0.9728, 0.57, 0.9728, 0.58, 0.9728, 0.33, 0.9258, 0.34, 0.9258, 0.34, 0.9258, 0.33, 0.9258, 0.59, 0.9728, 0.58, 0.9728, 0.58, 0.9728, 0.59, 0.9728, 0.32, 0.9258, 0.33, 0.9258, 0.33, 0.9258, 0.32, 0.9258, 0.6, 0.9728, 0.59, 0.9728, 0.59, 0.9728, 0.6, 0.9728, 0.31, 0.9258, 0.32, 0.9258, 0.32, 0.9258, 0.31, 0.9258, 0.61, 0.9728, 0.6, 0.9728, 0.6, 0.9728, 0.61, 0.9728, 0.3, 0.9258, 0.31, 0.9258, 0.31, 0.9258, 0.3, 0.9258, 0.62, 0.9728, 0.61, 0.9728, 0.61, 0.9728, 0.62, 0.9728, 0.29, 0.9258, 0.3, 0.9258, 0.3, 0.9258, 0.29, 0.9258, 0.63, 0.9728, 0.62, 0.9728, 0.62, 0.9728, 0.63, 0.9728, 0.28, 0.9258, 0.29, 0.9258, 0.29, 0.9258, 0.28, 0.9258, 0.64, 0.9728, 0.63, 0.9728, 0.63, 0.9728, 0.64, 0.9728, 0.27, 0.9258, 0.28, 0.9258, 0.28, 0.9258, 0.27, 0.9258, 0.65, 0.9728, 0.64, 0.9728, 0.64, 0.9728, 0.65, 0.9728, 0.26, 0.9258, 0.27, 0.9258, 0.27, 0.9258, 0.26, 0.9258, 0.66, 0.9728, 0.65, 0.9728, 0.65, 0.9728, 0.66, 0.9728, 0.25, 0.9258, 0.26, 0.9258, 0.26, 0.9258, 0.25, 0.9258, 0.67, 0.9728, 0.66, 0.9728, 0.66, 0.9728, 0.67, 0.9728, 0.24, 0.9258, 0.25, 0.9258, 0.25, 0.9258, 0.24, 0.9258, 0.68, 0.9728, 0.67, 0.9728, 0.67, 0.9728, 0.68, 0.9728, 0.23, 0.9258, 0.24, 0.9258, 0.24, 0.9258, 0.23, 0.9258, 0.69, 0.9728, 0.68, 0.9728, 0.68, 0.9728, 0.69, 0.9728, 0.22, 0.9258, 0.23, 0.9258, 0.23, 0.9258, 0.22, 0.9258, 0.7, 0.9728, 0.69, 0.9728, 0.69, 0.9728, 0.7, 0.9728, 0.21, 0.9258, 0.22, 0.9258, 0.22, 0.9258, 0.21, 0.9258, 0.71, 0.9728, 0.7, 0.9728, 0.7, 0.9728, 0.71, 0.9728, 0.2, 0.9258, 0.21, 0.9258, 0.21, 0.9258, 0.2, 0.9258, 0.72, 0.9728, 0.71, 0.9728, 0.71, 0.9728, 0.72, 0.9728, 0.19, 0.9258, 0.2, 0.9258, 0.2, 0.9258, 0.19, 0.9258, 0.73, 0.9728, 0.72, 0.9728, 0.72, 0.9728, 0.73, 0.9728, 0.18, 0.9258, 0.19, 0.9258, 0.19, 0.9258, 0.18, 0.9258, 0.74, 0.9728, 0.73, 0.9728, 0.73, 0.9728, 0.74, 0.9728, 0.17, 0.9258, 0.18, 0.9258, 0.18, 0.9258, 0.17, 0.9258, 0.75, 0.9728, 0.74, 0.9728, 0.74, 0.9728, 0.75, 0.9728, 0.16, 0.9258, 0.17, 0.9258, 0.17, 0.9258, 0.16, 0.9258, 0.76, 0.9728, 0.75, 0.9728, 0.75, 0.9728, 0.76, 0.9728, 0.15, 0.9258, 0.16, 0.9258, 0.16, 0.9258, 0.15, 0.9258, 0.77, 0.9728, 0.76, 0.9728, 0.76, 0.9728, 0.77, 0.9728, 0.14, 0.9258, 0.15, 0.9258, 0.15, 0.9258, 0.14, 0.9258, 0.78, 0.9728, 0.77, 0.9728, 0.77, 0.9728, 0.78, 0.9728, 0.13, 0.9258, 0.14, 0.9258, 0.14, 0.9258, 0.13, 0.9258, 0.79, 0.9728, 0.78, 0.9728, 0.78, 0.9728, 0.79, 0.9728, 0.12, 0.9258, 0.13, 0.9258, 0.13, 0.9258, 0.12, 0.9258, 0.8, 0.9728, 0.79, 0.9728, 0.79, 0.9728, 0.8, 0.9728, 0.11, 0.9258, 0.12, 0.9258, 0.12, 0.9258, 0.11, 0.9258, 0.81, 0.9728, 0.8, 0.9728, 0.8, 0.9728, 0.81, 0.9728, 0.1, 0.9258, 0.11, 0.9258, 0.11, 0.9258, 0.1, 0.9258, 0.82, 0.9728, 0.81, 0.9728, 0.81, 0.9728, 0.82, 0.9728, 0.09, 0.9258, 0.1, 0.9258, 0.1, 0.9258, 0.09, 0.9258, 0.83, 0.9728, 0.82, 0.9728, 0.82, 0.9728, 0.83, 0.9728, 0.08, 0.9258, 0.09, 0.9258, 0.09, 0.9258, 0.08, 0.9258, 0.84, 0.9728, 0.83, 0.9728, 0.83, 0.9728, 0.84, 0.9728])
me_x_1.update()

# ---- objects
ob_light = bpy.data.objects.new('Light', light_light)
ob_camera = bpy.data.objects.new('Camera', cam_camera)
ob_x = bpy.data.objects.new('Куб', me_x)
ob_x_1 = bpy.data.objects.new('Циліндр', me_x_1)

# ---- transforms, parenting, visibility, modifiers, constraints
ob_light.location = (4.076, 1.005, 5.904)
ob_light.rotation_euler = (0.6503, 0.05522, 1.866)
ob_light.lock_rotations_4d = False
ob_light.empty_display_type = 'ARROWS'
ob_light.color = (0.0, 0.0, 0.0, 0.0)
ob_light.lineart.crease_threshold = 0.0
ob_camera.location = (7.359, -6.926, 4.958)
ob_camera.rotation_euler = (1.109, 0.0, 0.8149)
ob_camera.lock_rotations_4d = False
ob_camera.empty_display_type = 'ARROWS'
ob_camera.color = (0.0, 0.0, 0.0, 0.0)
ob_camera.display_type = 'WIRE'
ob_camera.lineart.crease_threshold = 0.0
ob_x.location = (-0.5024, -0.1024, 1.021)
ob_x_1.location = (0.03032, 0.5822, 0.2307)
ob_x_1.scale = (0.184, 0.184, 0.184)

# ---- collection membership
col_collection.objects.link(ob_light)
col_collection.objects.link(ob_camera)
col_collection.objects.link(ob_x)
col_collection.objects.link(ob_x_1)

# ---- scene / render settings (as saved in the file)
scene.camera = ob_camera
scene.frame_start = 1; scene.frame_end = 250; scene.frame_set(1)
scene.render.engine = 'BLENDER_EEVEE_NEXT'
bpy.context.view_layer.update()
